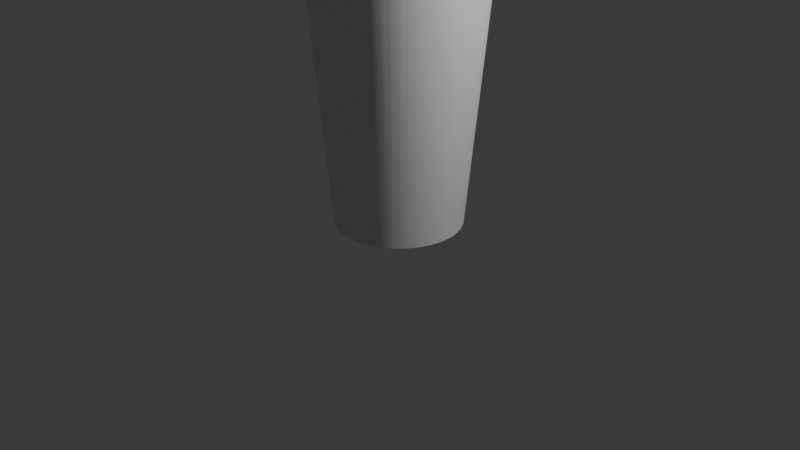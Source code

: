# Source: bigtin.blend  (saved by Blender 4.0.36; exported with 4.5.12 LTS)
import bpy
from mathutils import Matrix  # noqa: F401  (used for matrix-valued properties, if any)

bpy.ops.wm.read_factory_settings(use_empty=True)
scene = bpy.context.scene
scene.name = 'Scene'

# ---- collections
col_collection = bpy.data.collections.new('Collection'); scene.collection.children.link(col_collection)

# ---- world
world_world = bpy.data.worlds.new('World'); scene.world = world_world
world_world.use_nodes = True; world_world.node_tree.nodes.clear()
_N = world_world.node_tree.nodes; _L = world_world.node_tree.links
n0 = _N.new('ShaderNodeOutputWorld'); n0.name = 'World Output'; n0.location = (300, 300)
n1 = _N.new('ShaderNodeBackground'); n1.name = 'Background'; n1.location = (10, 300)
n1.inputs[0].default_value = (0.05088, 0.05088, 0.05088, 1.0)
_L.new(n1.outputs[0], n0.inputs[0])
n0.is_active_output = True
world_world.color = (0.05088, 0.05088, 0.05088)
world_world.use_sun_shadow = False
world_world.sun_shadow_jitter_overblur = 0.0

# ---- cameras
cam_camera = bpy.data.cameras.new('Camera')
cam_camera.clip_end = 100.0
cam_camera.ortho_scale = 7.314

# ---- lights
light_light = bpy.data.lights.new('Light', 'POINT')
light_light.transmission_factor = 0.0
light_light.use_soft_falloff = False
light_light.energy = 1000.0
light_light.shadow_soft_size = 0.1
light_light.shadow_maximum_resolution = 0.006
light_light.use_absolute_resolution = True

# ---- meshes
me_circle_001 = bpy.data.meshes.new('Circle.001')
me_circle_001.from_pydata([(-0.1684, 0.8466, 3.862), (-0.3303, 0.7975, 3.862), (-0.4796, 0.7177, 3.862), (-0.6104, 0.6104, 3.862), (-0.7177, 0.4796, 3.862), (-0.7975, 0.3303, 3.862), (-0.8466, 0.1684, 3.862), (-0.8632, 0.0, 3.862), (-0.8466, -0.1684, 3.862), (-0.7975, -0.3303, 3.862), (-0.7177, -0.4796, 3.862), (-0.6104, -0.6104, 3.862), (-0.4796, -0.7177, 3.862), (-0.3303, -0.7975, 3.862), (-0.1684, -0.8466, 3.862), (0.0, -0.8632, 3.862), (0.1684, -0.8466, 3.862), (0.3303, -0.7975, 3.862), (0.4796, -0.7177, 3.862), (0.6104, -0.6104, 3.862), (0.7177, -0.4796, 3.862), (0.7975, -0.3303, 3.862), (0.8466, -0.1684, 3.862), (0.8632, 0.0, 3.862), (0.8466, 0.1684, 3.862), (0.7975, 0.3303, 3.862), (0.7177, 0.4796, 3.862), (0.6104, 0.6104, 3.862), (0.4796, 0.7177, 3.862), (0.3303, 0.7975, 3.862), (0.1684, 0.8466, 3.862), (0.0, 0.8632, 3.862), (-0.2168, 0.5234, 0.2703), (-0.1105, 0.5557, 0.2703), (2.285e-07, 0.5666, 0.2703), (-0.3148, 0.4711, 0.2703), (-0.4006, 0.4006, 0.2703), (-0.4711, 0.3148, 0.2703), (-0.5234, 0.2168, 0.2703), (-0.5557, 0.1105, 0.2703), (-0.5666, 6.4e-10, 0.2703), (-0.5557, -0.1105, 0.2703), (-0.5234, -0.2168, 0.2703), (-0.4711, -0.3148, 0.2703), (-0.4006, -0.4006, 0.2703), (-0.3148, -0.4711, 0.2703), (-0.2168, -0.5234, 0.2703), (-0.1105, -0.5557, 0.2703), (2.285e-07, -0.5666, 0.2703), (0.1105, -0.5557, 0.2703), (0.2168, -0.5234, 0.2703), (0.3148, -0.4711, 0.2703), (0.4006, -0.4006, 0.2703), (0.4711, -0.3148, 0.2703), (0.5234, -0.2168, 0.2703), (0.5557, -0.1105, 0.2703), (0.5666, 6.4e-10, 0.2703), (0.5557, 0.1105, 0.2703), (0.5234, 0.2168, 0.2703), (0.4711, 0.3148, 0.2703), (0.4006, 0.4006, 0.2703), (0.3148, 0.4711, 0.2703), (0.2168, 0.5234, 0.2703), (0.1105, 0.5557, 0.2703), (-0.06403, 0.6501, 0.0), (0.06403, 0.6501, -2.387e-09), (-0.04817, 0.6513, -5.821e-11), (-0.02991, 0.6522, -2.474e-10), (-0.01014, 0.6526, -5.239e-10), (0.01014, 0.6526, -9.022e-10), (0.02991, 0.6522, -1.368e-09), (0.04817, 0.6513, -1.855e-09), (-0.1896, 0.6251, 0.0), (-0.06403, 0.6501, 2.328e-09), (-0.1743, 0.6294, 5.093e-11), (-0.1566, 0.6338, 2.328e-10), (-0.1373, 0.6381, 5.093e-10), (-0.1174, 0.6421, 8.731e-10), (-0.0979, 0.6455, 1.324e-09), (-0.07982, 0.6482, 1.804e-09), (-0.3079, 0.5761, 0.0), (-0.1896, 0.6251, 4.075e-10), (-0.2938, 0.5833, 7.276e-12), (-0.2772, 0.5911, 4.366e-11), (-0.2591, 0.5991, 8.731e-11), (-0.2404, 0.6068, 1.601e-10), (-0.222, 0.614, 2.328e-10), (-0.2047, 0.6202, 3.201e-10), (-0.4144, 0.5049, 0.0), (-0.3079, 0.5761, -5.239e-10), (-0.4019, 0.5148, -1.455e-11), (-0.3872, 0.5257, -5.821e-11), (-0.371, 0.537, -1.164e-10), (-0.3542, 0.5483, -2.037e-10), (-0.3375, 0.5589, -2.91e-10), (-0.3218, 0.5683, -4.075e-10), (-0.5049, 0.4144, 0.0), (-0.4144, 0.5049, -2.037e-09), (-0.4946, 0.4265, -5.093e-11), (-0.4823, 0.44, -2.037e-10), (-0.4686, 0.4543, -4.511e-10), (-0.4543, 0.4686, -7.713e-10), (-0.44, 0.4823, -1.15e-09), (-0.4265, 0.4946, -1.586e-09), (-0.5761, 0.3079, 0.0), (-0.5049, 0.4144, 1.164e-10), (-0.5683, 0.3218, 0.0), (-0.5589, 0.3375, 1.455e-11), (-0.5483, 0.3542, 2.91e-11), (-0.537, 0.371, 4.366e-11), (-0.5257, 0.3872, 7.276e-11), (-0.5148, 0.4019, 8.731e-11), (-0.6251, 0.1896, 0.0), (-0.5761, 0.3079, -5.821e-11), (-0.6202, 0.2047, 0.0), (-0.614, 0.222, 0.0), (-0.6068, 0.2404, -1.455e-11), (-0.5991, 0.2591, -2.91e-11), (-0.5911, 0.2772, -2.91e-11), (-0.5833, 0.2938, -4.366e-11), (-0.6501, 0.06403, 0.0), (-0.6251, 0.1896, -1.746e-09), (-0.6482, 0.07982, -4.366e-11), (-0.6455, 0.0979, -1.746e-10), (-0.6421, 0.1174, -3.783e-10), (-0.6381, 0.1373, -6.548e-10), (-0.6338, 0.1566, -9.895e-10), (-0.6294, 0.1743, -1.361e-09), (-0.6501, -0.06403, 0.0), (-0.6501, 0.06403, 1.746e-10), (-0.6513, -0.04817, 7.276e-12), (-0.6522, -0.02991, 1.455e-11), (-0.6526, -0.01014, 4.366e-11), (-0.6526, 0.01014, 7.276e-11), (-0.6522, 0.02991, 1.019e-10), (-0.6513, 0.04817, 1.382e-10), (-0.6251, -0.1896, 0.0), (-0.6501, -0.06403, -2.328e-10), (-0.6294, -0.1743, -7.276e-12), (-0.6338, -0.1566, -2.91e-11), (-0.6381, -0.1373, -5.821e-11), (-0.6421, -0.1174, -8.731e-11), (-0.6455, -0.0979, -1.31e-10), (-0.6482, -0.07982, -1.819e-10), (-0.5761, -0.3079, 0.0), (-0.6251, -0.1896, 2.91e-10), (-0.5833, -0.2938, 7.276e-12), (-0.5911, -0.2772, 2.91e-11), (-0.5991, -0.2591, 5.821e-11), (-0.6068, -0.2404, 1.164e-10), (-0.614, -0.222, 1.601e-10), (-0.6202, -0.2047, 2.256e-10), (-0.5049, -0.4144, 0.0), (-0.5761, -0.3079, -1.222e-09), (-0.5148, -0.4019, -2.91e-11), (-0.5257, -0.3872, -1.164e-10), (-0.537, -0.371, -2.619e-10), (-0.5483, -0.3542, -4.657e-10), (-0.5589, -0.3375, -6.985e-10), (-0.5683, -0.3218, -9.532e-10), (-0.4144, -0.5049, 0.0), (-0.5049, -0.4144, -8.149e-10), (-0.4265, -0.4946, -2.183e-11), (-0.44, -0.4823, -8.731e-11), (-0.4543, -0.4686, -1.746e-10), (-0.4686, -0.4543, -3.056e-10), (-0.4823, -0.44, -4.657e-10), (-0.4946, -0.4265, -6.33e-10), (-0.3079, -0.5761, 0.0), (-0.4144, -0.5049, 1.339e-09), (-0.3218, -0.5683, 3.638e-11), (-0.3375, -0.5589, 1.164e-10), (-0.3542, -0.5483, 2.91e-10), (-0.371, -0.537, 5.093e-10), (-0.3872, -0.5257, 7.421e-10), (-0.4019, -0.5148, 1.04e-09), (-0.1896, -0.6251, 0.0), (-0.3079, -0.5761, -6.985e-10), (-0.2047, -0.6202, -1.455e-11), (-0.222, -0.614, -7.276e-11), (-0.2404, -0.6068, -1.601e-10), (-0.2591, -0.5991, -2.619e-10), (-0.2772, -0.5911, -3.929e-10), (-0.2938, -0.5833, -5.457e-10), (-0.06403, -0.6501, 0.0), (-0.1896, -0.6251, -1.979e-09), (-0.07982, -0.6482, -5.093e-11), (-0.0979, -0.6455, -2.037e-10), (-0.1174, -0.6421, -4.366e-10), (-0.1373, -0.6381, -7.421e-10), (-0.1566, -0.6338, -1.12e-09), (-0.1743, -0.6294, -1.543e-09), (0.06403, -0.6501, 0.0), (-0.06403, -0.6501, -2.387e-09), (0.04817, -0.6513, -5.821e-11), (0.02991, -0.6522, -2.474e-10), (0.01014, -0.6526, -5.239e-10), (-0.01014, -0.6526, -9.022e-10), (-0.02991, -0.6522, -1.368e-09), (-0.04817, -0.6513, -1.855e-09), (0.1896, -0.6251, 0.0), (0.06403, -0.6501, 2.328e-09), (0.1743, -0.6294, 5.093e-11), (0.1566, -0.6338, 2.328e-10), (0.1373, -0.6381, 5.093e-10), (0.1174, -0.6421, 8.731e-10), (0.0979, -0.6455, 1.324e-09), (0.07982, -0.6482, 1.804e-09), (0.3079, -0.5761, 0.0), (0.1896, -0.6251, 5.239e-10), (0.2938, -0.5833, 1.455e-11), (0.2772, -0.5911, 5.821e-11), (0.2591, -0.5991, 1.164e-10), (0.2404, -0.6068, 2.037e-10), (0.222, -0.614, 2.91e-10), (0.2047, -0.6202, 4.075e-10), (0.4144, -0.5049, 0.0), (0.3079, -0.5761, -1.63e-09), (0.4019, -0.5148, -4.366e-11), (0.3872, -0.5257, -1.601e-10), (0.371, -0.537, -3.638e-10), (0.3542, -0.5483, -6.112e-10), (0.3375, -0.5589, -9.313e-10), (0.3218, -0.5683, -1.266e-09), (0.5049, -0.4144, 0.0), (0.4144, -0.5049, -2.095e-09), (0.4946, -0.4265, -5.093e-11), (0.4823, -0.44, -2.037e-10), (0.4686, -0.4543, -4.657e-10), (0.4543, -0.4686, -7.858e-10), (0.44, -0.4823, -1.193e-09), (0.4265, -0.4946, -1.63e-09), (0.5761, -0.3079, 0.0), (0.5049, -0.4144, -2.736e-09), (0.5683, -0.3218, -7.276e-11), (0.5589, -0.3375, -2.765e-10), (0.5483, -0.3542, -5.966e-10), (0.537, -0.371, -1.033e-09), (0.5257, -0.3872, -1.557e-09), (0.5148, -0.4019, -2.132e-09), (0.6251, -0.1896, 0.0), (0.5761, -0.3079, -5.821e-11), (0.6202, -0.2047, 0.0), (0.614, -0.222, 0.0), (0.6068, -0.2404, -1.455e-11), (0.5991, -0.2591, -2.91e-11), (0.5911, -0.2772, -2.91e-11), (0.5833, -0.2938, -4.366e-11), (0.6501, -0.06403, 0.0), (0.6251, -0.1896, -1.688e-09), (0.6482, -0.07982, -4.366e-11), (0.6455, -0.0979, -1.746e-10), (0.6421, -0.1174, -3.638e-10), (0.6381, -0.1373, -6.403e-10), (0.6338, -0.1566, -9.604e-10), (0.6294, -0.1743, -1.317e-09), (0.6501, 0.06403, 0.0), (0.6501, -0.06403, -2.328e-09), (0.6513, 0.04817, -5.821e-11), (0.6522, 0.02991, -2.474e-10), (0.6526, 0.01014, -5.093e-10), (0.6526, -0.01014, -8.731e-10), (0.6522, -0.02991, -1.339e-09), (0.6513, -0.04817, -1.812e-09), (0.6251, 0.1896, 0.0), (0.6501, 0.06403, 2.27e-09), (0.6294, 0.1743, 5.093e-11), (0.6338, 0.1566, 2.328e-10), (0.6381, 0.1373, 4.948e-10), (0.6421, 0.1174, 8.586e-10), (0.6455, 0.0979, 1.295e-09), (0.6482, 0.07982, 1.761e-09), (0.5761, 0.3079, 0.0), (0.6251, 0.1896, 2.91e-10), (0.5833, 0.2938, 7.276e-12), (0.5911, 0.2772, 2.91e-11), (0.5991, 0.2591, 5.821e-11), (0.6068, 0.2404, 1.164e-10), (0.614, 0.222, 1.601e-10), (0.6202, 0.2047, 2.256e-10), (0.5049, 0.4144, 0.0), (0.5761, 0.3079, -1.164e-09), (0.5148, 0.4019, -2.91e-11), (0.5257, 0.3872, -1.164e-10), (0.537, 0.371, -2.619e-10), (0.5483, 0.3542, -4.366e-10), (0.5589, 0.3375, -6.548e-10), (0.5683, 0.3218, -9.095e-10), (0.4144, 0.5049, 0.0), (0.5049, 0.4144, -2.328e-10), (0.4265, 0.4946, -7.276e-12), (0.44, 0.4823, -2.91e-11), (0.4543, 0.4686, -5.821e-11), (0.4686, 0.4543, -8.731e-11), (0.4823, 0.44, -1.31e-10), (0.4946, 0.4265, -1.819e-10), (0.3079, 0.5761, 0.0), (0.4144, 0.5049, 1.397e-09), (0.3218, 0.5683, 3.638e-11), (0.3375, 0.5589, 1.31e-10), (0.3542, 0.5483, 3.056e-10), (0.371, 0.537, 5.239e-10), (0.3872, 0.5257, 7.713e-10), (0.4019, 0.5148, 1.084e-09), (0.1896, 0.6251, 0.0), (0.3079, 0.5761, 5.821e-10), (0.2047, 0.6202, 1.455e-11), (0.222, 0.614, 5.821e-11), (0.2404, 0.6068, 1.31e-10), (0.2591, 0.5991, 2.183e-10), (0.2772, 0.5911, 3.347e-10), (0.2938, 0.5833, 4.511e-10), (0.06403, 0.6501, 0.0), (0.1896, 0.6251, -1.979e-09), (0.07982, 0.6482, -5.093e-11), (0.0979, 0.6455, -2.037e-10), (0.1174, 0.6421, -4.366e-10), (0.1373, 0.6381, -7.421e-10), (0.1566, 0.6338, -1.12e-09), (0.1743, 0.6294, -1.543e-09), (-0.1311, 0.9871, 3.862), (-0.2567, 0.9621, 3.862), (-0.1825, 0.9177, 3.862), (-0.1469, 0.9852, 3.862), (-0.1649, 0.9825, 3.862), (-0.1844, 0.9791, 3.862), (-0.2043, 0.9751, 3.862), (-0.2236, 0.9708, 3.862), (-0.2414, 0.9664, 3.862), (0.06403, 0.9937, 3.862), (-0.06403, 0.9937, 3.862), (0.0, 0.9357, 3.862), (0.04817, 0.9949, 3.862), (0.02991, 0.9958, 3.862), (0.01014, 0.9962, 3.862), (-0.01014, 0.9962, 3.862), (-0.02991, 0.9958, 3.862), (-0.04817, 0.9949, 3.862), (-0.3211, 0.9426, 3.862), (-0.4394, 0.8936, 3.862), (-0.3581, 0.8644, 3.862), (-0.3362, 0.9376, 3.862), (-0.3534, 0.9314, 3.862), (-0.3719, 0.9243, 3.862), (-0.3906, 0.9165, 3.862), (-0.4087, 0.9086, 3.862), (-0.4253, 0.9008, 3.862), (-0.4988, 0.8618, 3.862), (-0.6053, 0.7907, 3.862), (-0.5198, 0.778, 3.862), (-0.5127, 0.854, 3.862), (-0.5284, 0.8446, 3.862), (-0.5451, 0.834, 3.862), (-0.5619, 0.8227, 3.862), (-0.5781, 0.8114, 3.862), (-0.5928, 0.8005, 3.862), (-0.6574, 0.7479, 3.862), (-0.7479, 0.6574, 3.862), (-0.6616, 0.6616, 3.862), (-0.6695, 0.7376, 3.862), (-0.683, 0.7253, 3.862), (-0.6973, 0.7116, 3.862), (-0.7116, 0.6973, 3.862), (-0.7253, 0.683, 3.862), (-0.7376, 0.6695, 3.862), (-0.7907, 0.6053, 3.862), (-0.8618, 0.4988, 3.862), (-0.778, 0.5198, 3.862), (-0.8005, 0.5928, 3.862), (-0.8114, 0.5781, 3.862), (-0.8227, 0.5619, 3.862), (-0.834, 0.5451, 3.862), (-0.8446, 0.5284, 3.862), (-0.854, 0.5127, 3.862), (-0.8936, 0.4394, 3.862), (-0.9426, 0.3211, 3.862), (-0.8644, 0.3581, 3.862), (-0.9008, 0.4253, 3.862), (-0.9086, 0.4087, 3.862), (-0.9165, 0.3906, 3.862), (-0.9243, 0.3719, 3.862), (-0.9314, 0.3534, 3.862), (-0.9376, 0.3362, 3.862), (-0.9621, 0.2567, 3.862), (-0.9871, 0.1311, 3.862), (-0.9177, 0.1825, 3.862), (-0.9664, 0.2414, 3.862), (-0.9708, 0.2236, 3.862), (-0.9751, 0.2043, 3.862), (-0.9791, 0.1844, 3.862), (-0.9825, 0.1649, 3.862), (-0.9852, 0.1469, 3.862), (-0.9937, 0.06403, 3.862), (-0.9937, -0.06403, 3.862), (-0.9357, 0.0, 3.862), (-0.9949, 0.04817, 3.862), (-0.9958, 0.02991, 3.862), (-0.9962, 0.01014, 3.862), (-0.9962, -0.01014, 3.862), (-0.9958, -0.02991, 3.862), (-0.9949, -0.04817, 3.862), (-0.9871, -0.1311, 3.862), (-0.9621, -0.2567, 3.862), (-0.9177, -0.1825, 3.862), (-0.9852, -0.1469, 3.862), (-0.9825, -0.1649, 3.862), (-0.9791, -0.1844, 3.862), (-0.9751, -0.2043, 3.862), (-0.9708, -0.2236, 3.862), (-0.9664, -0.2414, 3.862), (-0.9426, -0.3211, 3.862), (-0.8936, -0.4394, 3.862), (-0.8644, -0.3581, 3.862), (-0.9376, -0.3362, 3.862), (-0.9314, -0.3534, 3.862), (-0.9243, -0.3719, 3.862), (-0.9165, -0.3906, 3.862), (-0.9086, -0.4087, 3.862), (-0.9008, -0.4253, 3.862), (-0.8618, -0.4988, 3.862), (-0.7907, -0.6053, 3.862), (-0.778, -0.5198, 3.862), (-0.854, -0.5127, 3.862), (-0.8446, -0.5284, 3.862), (-0.834, -0.5451, 3.862), (-0.8227, -0.5619, 3.862), (-0.8114, -0.5781, 3.862), (-0.8005, -0.5928, 3.862), (-0.7479, -0.6574, 3.862), (-0.6574, -0.7479, 3.862), (-0.6616, -0.6616, 3.862), (-0.7376, -0.6695, 3.862), (-0.7253, -0.683, 3.862), (-0.7116, -0.6973, 3.862), (-0.6973, -0.7116, 3.862), (-0.683, -0.7253, 3.862), (-0.6695, -0.7376, 3.862), (-0.6053, -0.7907, 3.862), (-0.4988, -0.8618, 3.862), (-0.5198, -0.778, 3.862), (-0.5928, -0.8005, 3.862), (-0.5781, -0.8114, 3.862), (-0.5619, -0.8227, 3.862), (-0.5451, -0.834, 3.862), (-0.5284, -0.8446, 3.862), (-0.5127, -0.854, 3.862), (-0.4394, -0.8936, 3.862), (-0.3211, -0.9426, 3.862), (-0.3581, -0.8644, 3.862), (-0.4253, -0.9008, 3.862), (-0.4087, -0.9086, 3.862), (-0.3906, -0.9165, 3.862), (-0.3719, -0.9243, 3.862), (-0.3534, -0.9314, 3.862), (-0.3362, -0.9376, 3.862), (-0.2567, -0.9621, 3.862), (-0.1311, -0.9871, 3.862), (-0.1825, -0.9177, 3.862), (-0.2414, -0.9664, 3.862), (-0.2236, -0.9708, 3.862), (-0.2043, -0.9751, 3.862), (-0.1844, -0.9791, 3.862), (-0.1649, -0.9825, 3.862), (-0.1469, -0.9852, 3.862), (-0.06403, -0.9937, 3.862), (0.06403, -0.9937, 3.862), (0.0, -0.9357, 3.862), (-0.04817, -0.9949, 3.862), (-0.02991, -0.9958, 3.862), (-0.01014, -0.9962, 3.862), (0.01014, -0.9962, 3.862), (0.02991, -0.9958, 3.862), (0.04817, -0.9949, 3.862), (0.1311, -0.9871, 3.862), (0.2567, -0.9621, 3.862), (0.1825, -0.9177, 3.862), (0.1469, -0.9852, 3.862), (0.1649, -0.9825, 3.862), (0.1844, -0.9791, 3.862), (0.2043, -0.9751, 3.862), (0.2236, -0.9708, 3.862), (0.2414, -0.9664, 3.862), (0.3211, -0.9426, 3.862), (0.4394, -0.8936, 3.862), (0.3581, -0.8644, 3.862), (0.3362, -0.9376, 3.862), (0.3534, -0.9314, 3.862), (0.3719, -0.9243, 3.862), (0.3906, -0.9165, 3.862), (0.4087, -0.9086, 3.862), (0.4253, -0.9008, 3.862), (0.4988, -0.8618, 3.862), (0.6053, -0.7907, 3.862), (0.5198, -0.778, 3.862), (0.5127, -0.854, 3.862), (0.5284, -0.8446, 3.862), (0.5451, -0.834, 3.862), (0.5619, -0.8227, 3.862), (0.5781, -0.8114, 3.862), (0.5928, -0.8005, 3.862), (0.6574, -0.7479, 3.862), (0.7479, -0.6574, 3.862), (0.6616, -0.6616, 3.862), (0.6695, -0.7376, 3.862), (0.683, -0.7253, 3.862), (0.6973, -0.7116, 3.862), (0.7116, -0.6973, 3.862), (0.7253, -0.683, 3.862), (0.7376, -0.6695, 3.862), (0.7907, -0.6053, 3.862), (0.8618, -0.4988, 3.862), (0.778, -0.5198, 3.862), (0.8005, -0.5928, 3.862), (0.8114, -0.5781, 3.862), (0.8227, -0.5619, 3.862), (0.834, -0.5451, 3.862), (0.8446, -0.5284, 3.862), (0.854, -0.5127, 3.862), (0.8936, -0.4394, 3.862), (0.9426, -0.3211, 3.862), (0.8644, -0.3581, 3.862), (0.9008, -0.4253, 3.862), (0.9086, -0.4087, 3.862), (0.9165, -0.3906, 3.862), (0.9243, -0.3719, 3.862), (0.9314, -0.3534, 3.862), (0.9376, -0.3362, 3.862), (0.9621, -0.2567, 3.862), (0.9871, -0.1311, 3.862), (0.9177, -0.1825, 3.862), (0.9664, -0.2414, 3.862), (0.9708, -0.2236, 3.862), (0.9751, -0.2043, 3.862), (0.9791, -0.1844, 3.862), (0.9825, -0.1649, 3.862), (0.9852, -0.1469, 3.862), (0.9937, -0.06403, 3.862), (0.9937, 0.06403, 3.862), (0.9357, 0.0, 3.862), (0.9949, -0.04817, 3.862), (0.9958, -0.02991, 3.862), (0.9962, -0.01014, 3.862), (0.9962, 0.01014, 3.862), (0.9958, 0.02991, 3.862), (0.9949, 0.04817, 3.862), (0.9871, 0.1311, 3.862), (0.9621, 0.2567, 3.862), (0.9177, 0.1825, 3.862), (0.9852, 0.1469, 3.862), (0.9825, 0.1649, 3.862), (0.9791, 0.1844, 3.862), (0.9751, 0.2043, 3.862), (0.9708, 0.2236, 3.862), (0.9664, 0.2414, 3.862), (0.9426, 0.3211, 3.862), (0.8936, 0.4394, 3.862), (0.8644, 0.3581, 3.862), (0.9376, 0.3362, 3.862), (0.9314, 0.3534, 3.862), (0.9243, 0.3719, 3.862), (0.9165, 0.3906, 3.862), (0.9086, 0.4087, 3.862), (0.9008, 0.4253, 3.862), (0.8618, 0.4988, 3.862), (0.7907, 0.6053, 3.862), (0.778, 0.5198, 3.862), (0.854, 0.5127, 3.862), (0.8446, 0.5284, 3.862), (0.834, 0.5451, 3.862), (0.8227, 0.5619, 3.862), (0.8114, 0.5781, 3.862), (0.8005, 0.5928, 3.862), (0.7479, 0.6574, 3.862), (0.6574, 0.7479, 3.862), (0.6616, 0.6616, 3.862), (0.7376, 0.6695, 3.862), (0.7253, 0.683, 3.862), (0.7116, 0.6973, 3.862), (0.6973, 0.7116, 3.862), (0.683, 0.7253, 3.862), (0.6695, 0.7376, 3.862), (0.6053, 0.7907, 3.862), (0.4988, 0.8618, 3.862), (0.5198, 0.778, 3.862), (0.5928, 0.8005, 3.862), (0.5781, 0.8114, 3.862), (0.5619, 0.8227, 3.862), (0.5451, 0.834, 3.862), (0.5284, 0.8446, 3.862), (0.5127, 0.854, 3.862), (0.4394, 0.8936, 3.862), (0.3211, 0.9426, 3.862), (0.3581, 0.8644, 3.862), (0.4253, 0.9008, 3.862), (0.4087, 0.9086, 3.862), (0.3906, 0.9165, 3.862), (0.3719, 0.9243, 3.862), (0.3534, 0.9314, 3.862), (0.3362, 0.9376, 3.862), (0.2567, 0.9621, 3.862), (0.1311, 0.9871, 3.862), (0.1825, 0.9177, 3.862), (0.2414, 0.9664, 3.862), (0.2236, 0.9708, 3.862), (0.2043, 0.9751, 3.862), (0.1844, 0.9791, 3.862), (0.1649, 0.9825, 3.862), (0.1469, 0.9852, 3.862)], [], [(312, 65, 329, 600), (10, 11, 44, 43), (128, 137, 401, 393), (240, 249, 527, 519), (136, 145, 410, 402), (248, 257, 536, 528), (144, 153, 419, 411), (256, 265, 545, 537), (152, 161, 428, 420), (264, 273, 554, 546), (160, 169, 437, 429), (272, 281, 563, 555), (168, 177, 446, 438), (280, 289, 572, 564), (176, 185, 455, 447), (72, 74, 75, 76, 77, 78, 79, 73, 64, 66, 67, 68, 69, 70, 71, 65, 312, 314, 315, 316, 317, 318, 319, 313, 304, 306, 307, 308, 309, 310, 311, 305, 296, 298, 299, 300, 301, 302, 303, 297, 288, 290, 291, 292, 293, 294, 295, 289, 280, 282, 283, 284, 285, 286, 287, 281, 272, 274, 275, 276, 277, 278, 279, 273, 264, 266, 267, 268, 269, 270, 271, 265, 256, 258, 259, 260, 261, 262, 263, 257, 248, 250, 251, 252, 253, 254, 255, 249, 240, 242, 243, 244, 245, 246, 247, 241, 232, 234, 235, 236, 237, 238, 239, 233, 224, 226, 227, 228, 229, 230, 231, 225, 216, 218, 219, 220, 221, 222, 223, 217, 208, 210, 211, 212, 213, 214, 215, 209, 200, 202, 203, 204, 205, 206, 207, 201, 192, 194, 195, 196, 197, 198, 199, 193, 184, 186, 187, 188, 189, 190, 191, 185, 176, 178, 179, 180, 181, 182, 183, 177, 168, 170, 171, 172, 173, 174, 175, 169, 160, 162, 163, 164, 165, 166, 167, 161, 152, 154, 155, 156, 157, 158, 159, 153, 144, 146, 147, 148, 149, 150, 151, 145, 136, 138, 139, 140, 141, 142, 143, 137, 128, 130, 131, 132, 133, 134, 135, 129, 120, 122, 123, 124, 125, 126, 127, 121, 112, 114, 115, 116, 117, 118, 119, 113, 104, 106, 107, 108, 109, 110, 111, 105, 96, 98, 99, 100, 101, 102, 103, 97, 88, 90, 91, 92, 93, 94, 95, 89, 80, 82, 83, 84, 85, 86, 87, 81), (288, 297, 581, 573), (184, 193, 464, 456), (80, 89, 347, 339), (296, 305, 590, 582), (192, 201, 473, 465), (88, 97, 356, 348), (304, 313, 599, 591), (200, 209, 482, 474), (96, 105, 365, 357), (320, 322, 0, 31, 331, 330), (208, 217, 491, 483), (104, 113, 374, 366), (72, 81, 338, 321), (216, 225, 500, 492), (112, 121, 383, 375), (224, 233, 509, 501), (120, 129, 392, 384), (232, 241, 518, 510), (338, 340, 1, 0, 322, 321), (365, 367, 4, 3, 358, 357), (374, 376, 5, 4, 367, 366), (383, 385, 6, 5, 376, 375), (392, 394, 7, 6, 385, 384), (401, 403, 8, 7, 394, 393), (410, 412, 9, 8, 403, 402), (419, 421, 10, 9, 412, 411), (428, 430, 11, 10, 421, 420), (437, 439, 12, 11, 430, 429), (446, 448, 13, 12, 439, 438), (455, 457, 14, 13, 448, 447), (464, 466, 15, 14, 457, 456), (473, 475, 16, 15, 466, 465), (482, 484, 17, 16, 475, 474), (491, 493, 18, 17, 484, 483), (500, 502, 19, 18, 493, 492), (509, 511, 20, 19, 502, 501), (518, 520, 21, 20, 511, 510), (527, 529, 22, 21, 520, 519), (536, 538, 23, 22, 529, 528), (545, 547, 24, 23, 538, 537), (554, 556, 25, 24, 547, 546), (563, 565, 26, 25, 556, 555), (572, 574, 27, 26, 565, 564), (581, 583, 28, 27, 574, 573), (590, 592, 29, 28, 583, 582), (599, 601, 30, 29, 592, 591), (347, 349, 2, 1, 340, 339), (356, 358, 3, 2, 349, 348), (33, 32, 35, 36, 37, 38, 39, 40, 41, 42, 43, 44, 45, 46, 47, 48, 49, 50, 51, 52, 53, 54, 55, 56, 57, 58, 59, 60, 61, 62, 63, 34), (24, 25, 58, 57), (11, 12, 45, 44), (25, 26, 59, 58), (12, 13, 46, 45), (0, 1, 32, 33), (26, 27, 60, 59), (13, 14, 47, 46), (31, 0, 33, 34), (27, 28, 61, 60), (14, 15, 48, 47), (1, 2, 35, 32), (28, 29, 62, 61), (15, 16, 49, 48), (2, 3, 36, 35), (29, 30, 63, 62), (16, 17, 50, 49), (3, 4, 37, 36), (30, 31, 34, 63), (17, 18, 51, 50), (4, 5, 38, 37), (18, 19, 52, 51), (5, 6, 39, 38), (19, 20, 53, 52), (6, 7, 40, 39), (20, 21, 54, 53), (7, 8, 41, 40), (21, 22, 55, 54), (8, 9, 42, 41), (22, 23, 56, 55), (9, 10, 43, 42), (23, 24, 57, 56), (329, 331, 31, 30, 601, 600), (320, 323, 322), (323, 324, 322), (324, 325, 322), (325, 326, 322), (326, 327, 322), (327, 328, 322), (328, 321, 322), (329, 332, 331), (332, 333, 331), (333, 334, 331), (334, 335, 331), (335, 336, 331), (336, 337, 331), (337, 330, 331), (338, 341, 340), (341, 342, 340), (342, 343, 340), (343, 344, 340), (344, 345, 340), (345, 346, 340), (346, 339, 340), (347, 350, 349), (350, 351, 349), (351, 352, 349), (352, 353, 349), (353, 354, 349), (354, 355, 349), (355, 348, 349), (356, 359, 358), (359, 360, 358), (360, 361, 358), (361, 362, 358), (362, 363, 358), (363, 364, 358), (364, 357, 358), (365, 368, 367), (368, 369, 367), (369, 370, 367), (370, 371, 367), (371, 372, 367), (372, 373, 367), (373, 366, 367), (374, 377, 376), (377, 378, 376), (378, 379, 376), (379, 380, 376), (380, 381, 376), (381, 382, 376), (382, 375, 376), (383, 386, 385), (386, 387, 385), (387, 388, 385), (388, 389, 385), (389, 390, 385), (390, 391, 385), (391, 384, 385), (392, 395, 394), (395, 396, 394), (396, 397, 394), (397, 398, 394), (398, 399, 394), (399, 400, 394), (400, 393, 394), (401, 404, 403), (404, 405, 403), (405, 406, 403), (406, 407, 403), (407, 408, 403), (408, 409, 403), (409, 402, 403), (410, 413, 412), (413, 414, 412), (414, 415, 412), (415, 416, 412), (416, 417, 412), (417, 418, 412), (418, 411, 412), (419, 422, 421), (422, 423, 421), (423, 424, 421), (424, 425, 421), (425, 426, 421), (426, 427, 421), (427, 420, 421), (428, 431, 430), (431, 432, 430), (432, 433, 430), (433, 434, 430), (434, 435, 430), (435, 436, 430), (436, 429, 430), (437, 440, 439), (440, 441, 439), (441, 442, 439), (442, 443, 439), (443, 444, 439), (444, 445, 439), (445, 438, 439), (446, 449, 448), (449, 450, 448), (450, 451, 448), (451, 452, 448), (452, 453, 448), (453, 454, 448), (454, 447, 448), (455, 458, 457), (458, 459, 457), (459, 460, 457), (460, 461, 457), (461, 462, 457), (462, 463, 457), (463, 456, 457), (464, 467, 466), (467, 468, 466), (468, 469, 466), (469, 470, 466), (470, 471, 466), (471, 472, 466), (472, 465, 466), (473, 476, 475), (476, 477, 475), (477, 478, 475), (478, 479, 475), (479, 480, 475), (480, 481, 475), (481, 474, 475), (482, 485, 484), (485, 486, 484), (486, 487, 484), (487, 488, 484), (488, 489, 484), (489, 490, 484), (490, 483, 484), (491, 494, 493), (494, 495, 493), (495, 496, 493), (496, 497, 493), (497, 498, 493), (498, 499, 493), (499, 492, 493), (500, 503, 502), (503, 504, 502), (504, 505, 502), (505, 506, 502), (506, 507, 502), (507, 508, 502), (508, 501, 502), (509, 512, 511), (512, 513, 511), (513, 514, 511), (514, 515, 511), (515, 516, 511), (516, 517, 511), (517, 510, 511), (518, 521, 520), (521, 522, 520), (522, 523, 520), (523, 524, 520), (524, 525, 520), (525, 526, 520), (526, 519, 520), (527, 530, 529), (530, 531, 529), (531, 532, 529), (532, 533, 529), (533, 534, 529), (534, 535, 529), (535, 528, 529), (536, 539, 538), (539, 540, 538), (540, 541, 538), (541, 542, 538), (542, 543, 538), (543, 544, 538), (544, 537, 538), (545, 548, 547), (548, 549, 547), (549, 550, 547), (550, 551, 547), (551, 552, 547), (552, 553, 547), (553, 546, 547), (554, 557, 556), (557, 558, 556), (558, 559, 556), (559, 560, 556), (560, 561, 556), (561, 562, 556), (562, 555, 556), (563, 566, 565), (566, 567, 565), (567, 568, 565), (568, 569, 565), (569, 570, 565), (570, 571, 565), (571, 564, 565), (572, 575, 574), (575, 576, 574), (576, 577, 574), (577, 578, 574), (578, 579, 574), (579, 580, 574), (580, 573, 574), (581, 584, 583), (584, 585, 583), (585, 586, 583), (586, 587, 583), (587, 588, 583), (588, 589, 583), (589, 582, 583), (590, 593, 592), (593, 594, 592), (594, 595, 592), (595, 596, 592), (596, 597, 592), (597, 598, 592), (598, 591, 592), (599, 602, 601), (602, 603, 601), (603, 604, 601), (604, 605, 601), (605, 606, 601), (606, 607, 601), (607, 600, 601), (128, 393, 400, 130), (130, 400, 399, 131), (131, 399, 398, 132), (132, 398, 397, 133), (133, 397, 396, 134), (134, 396, 395, 135), (135, 395, 392, 129), (383, 121, 127, 386), (386, 127, 126, 387), (387, 126, 125, 388), (388, 125, 124, 389), (389, 124, 123, 390), (390, 123, 122, 391), (391, 122, 120, 384), (240, 519, 526, 242), (242, 526, 525, 243), (243, 525, 524, 244), (244, 524, 523, 245), (245, 523, 522, 246), (246, 522, 521, 247), (247, 521, 518, 241), (509, 233, 239, 512), (512, 239, 238, 513), (513, 238, 237, 514), (514, 237, 236, 515), (515, 236, 235, 516), (516, 235, 234, 517), (517, 234, 232, 510), (136, 402, 409, 138), (138, 409, 408, 139), (139, 408, 407, 140), (140, 407, 406, 141), (141, 406, 405, 142), (142, 405, 404, 143), (143, 404, 401, 137), (248, 528, 535, 250), (250, 535, 534, 251), (251, 534, 533, 252), (252, 533, 532, 253), (253, 532, 531, 254), (254, 531, 530, 255), (255, 530, 527, 249), (144, 411, 418, 146), (146, 418, 417, 147), (147, 417, 416, 148), (148, 416, 415, 149), (149, 415, 414, 150), (150, 414, 413, 151), (151, 413, 410, 145), (256, 537, 544, 258), (258, 544, 543, 259), (259, 543, 542, 260), (260, 542, 541, 261), (261, 541, 540, 262), (262, 540, 539, 263), (263, 539, 536, 257), (152, 420, 427, 154), (154, 427, 426, 155), (155, 426, 425, 156), (156, 425, 424, 157), (157, 424, 423, 158), (158, 423, 422, 159), (159, 422, 419, 153), (264, 546, 553, 266), (266, 553, 552, 267), (267, 552, 551, 268), (268, 551, 550, 269), (269, 550, 549, 270), (270, 549, 548, 271), (271, 548, 545, 265), (160, 429, 436, 162), (162, 436, 435, 163), (163, 435, 434, 164), (164, 434, 433, 165), (165, 433, 432, 166), (166, 432, 431, 167), (167, 431, 428, 161), (272, 555, 562, 274), (274, 562, 561, 275), (275, 561, 560, 276), (276, 560, 559, 277), (277, 559, 558, 278), (278, 558, 557, 279), (279, 557, 554, 273), (168, 438, 445, 170), (170, 445, 444, 171), (171, 444, 443, 172), (172, 443, 442, 173), (173, 442, 441, 174), (174, 441, 440, 175), (175, 440, 437, 169), (280, 564, 571, 282), (282, 571, 570, 283), (283, 570, 569, 284), (284, 569, 568, 285), (285, 568, 567, 286), (286, 567, 566, 287), (287, 566, 563, 281), (176, 447, 454, 178), (178, 454, 453, 179), (179, 453, 452, 180), (180, 452, 451, 181), (181, 451, 450, 182), (182, 450, 449, 183), (183, 449, 446, 177), (72, 321, 328, 74), (74, 328, 327, 75), (75, 327, 326, 76), (76, 326, 325, 77), (77, 325, 324, 78), (78, 324, 323, 79), (79, 323, 320, 73), (329, 65, 71, 332), (332, 71, 70, 333), (333, 70, 69, 334), (334, 69, 68, 335), (335, 68, 67, 336), (336, 67, 66, 337), (337, 66, 64, 330), (288, 573, 580, 290), (290, 580, 579, 291), (291, 579, 578, 292), (292, 578, 577, 293), (293, 577, 576, 294), (294, 576, 575, 295), (295, 575, 572, 289), (184, 456, 463, 186), (186, 463, 462, 187), (187, 462, 461, 188), (188, 461, 460, 189), (189, 460, 459, 190), (190, 459, 458, 191), (191, 458, 455, 185), (80, 339, 346, 82), (82, 346, 345, 83), (83, 345, 344, 84), (84, 344, 343, 85), (85, 343, 342, 86), (86, 342, 341, 87), (87, 341, 338, 81), (296, 582, 589, 298), (298, 589, 588, 299), (299, 588, 587, 300), (300, 587, 586, 301), (301, 586, 585, 302), (302, 585, 584, 303), (303, 584, 581, 297), (192, 465, 472, 194), (194, 472, 471, 195), (195, 471, 470, 196), (196, 470, 469, 197), (197, 469, 468, 198), (198, 468, 467, 199), (199, 467, 464, 193), (88, 348, 355, 90), (90, 355, 354, 91), (91, 354, 353, 92), (92, 353, 352, 93), (93, 352, 351, 94), (94, 351, 350, 95), (95, 350, 347, 89), (304, 591, 598, 306), (306, 598, 597, 307), (307, 597, 596, 308), (308, 596, 595, 309), (309, 595, 594, 310), (310, 594, 593, 311), (311, 593, 590, 305), (200, 474, 481, 202), (202, 481, 480, 203), (203, 480, 479, 204), (204, 479, 478, 205), (205, 478, 477, 206), (206, 477, 476, 207), (207, 476, 473, 201), (96, 357, 364, 98), (98, 364, 363, 99), (99, 363, 362, 100), (100, 362, 361, 101), (101, 361, 360, 102), (102, 360, 359, 103), (103, 359, 356, 97), (312, 600, 607, 314), (314, 607, 606, 315), (315, 606, 605, 316), (316, 605, 604, 317), (317, 604, 603, 318), (318, 603, 602, 319), (319, 602, 599, 313), (208, 483, 490, 210), (210, 490, 489, 211), (211, 489, 488, 212), (212, 488, 487, 213), (213, 487, 486, 214), (214, 486, 485, 215), (215, 485, 482, 209), (104, 366, 373, 106), (106, 373, 372, 107), (107, 372, 371, 108), (108, 371, 370, 109), (109, 370, 369, 110), (110, 369, 368, 111), (111, 368, 365, 105), (216, 492, 499, 218), (218, 499, 498, 219), (219, 498, 497, 220), (220, 497, 496, 221), (221, 496, 495, 222), (222, 495, 494, 223), (223, 494, 491, 217), (112, 375, 382, 114), (114, 382, 381, 115), (115, 381, 380, 116), (116, 380, 379, 117), (117, 379, 378, 118), (118, 378, 377, 119), (119, 377, 374, 113), (224, 501, 508, 226), (226, 508, 507, 227), (227, 507, 506, 228), (228, 506, 505, 229), (229, 505, 504, 230), (230, 504, 503, 231), (231, 503, 500, 225), (64, 73, 320, 330)])
_uv = me_circle_001.uv_layers.new(name='UVMap')
_uv.uv.foreach_set('vector', [0.0, 0.0, 0.0, 0.0, 0.0, 0.0, 0.0, 0.0, 0.0, 0.0, 0.0, 0.0, 0.0, 0.0, 0.0, 0.0, 0.0, 0.0, 0.0, 0.0, 0.0, 0.0, 0.0, 0.0, 0.0, 0.0, 0.0, 0.0, 0.0, 0.0, 0.0, 0.0, 0.0, 0.0, 0.0, 0.0, 0.0, 0.0, 0.0, 0.0, 0.0, 0.0, 0.0, 0.0, 0.0, 0.0, 0.0, 0.0, 0.0, 0.0, 0.0, 0.0, 0.0, 0.0, 0.0, 0.0, 0.0, 0.0, 0.0, 0.0, 0.0, 0.0, 0.0, 0.0, 0.0, 0.0, 0.0, 0.0, 0.0, 0.0, 0.0, 0.0, 0.0, 0.0, 0.0, 0.0, 0.0, 0.0, 0.0, 0.0, 0.0, 0.0, 0.0, 0.0, 0.0, 0.0, 0.0, 0.0, 0.0, 0.0, 0.0, 0.0, 0.0, 0.0, 0.0, 0.0, 0.0, 0.0, 0.0, 0.0, 0.0, 0.0, 0.0, 0.0, 0.0, 0.0, 0.0, 0.0, 0.0, 0.0, 0.0, 0.0, 0.0, 0.0, 0.0, 0.0, 0.0, 0.0, 0.0, 0.0, 0.0, 0.0, 0.0, 0.0, 0.0, 0.0, 0.0, 0.0, 0.0, 0.0, 0.0, 0.0, 0.0, 0.0, 0.0, 0.0, 0.0, 0.0, 0.0, 0.0, 0.0, 0.0, 0.0, 0.0, 0.0, 0.0, 0.0, 0.0, 0.0, 0.0, 0.0, 0.0, 0.0, 0.0, 0.0, 0.0, 0.0, 0.0, 0.0, 0.0, 0.0, 0.0, 0.0, 0.0, 0.0, 0.0, 0.0, 0.0, 0.0, 0.0, 0.0, 0.0, 0.0, 0.0, 0.0, 0.0, 0.0, 0.0, 0.0, 0.0, 0.0, 0.0, 0.0, 0.0, 0.0, 0.0, 0.0, 0.0, 0.0, 0.0, 0.0, 0.0, 0.0, 0.0, 0.0, 0.0, 0.0, 0.0, 0.0, 0.0, 0.0, 0.0, 0.0, 0.0, 0.0, 0.0, 0.0, 0.0, 0.0, 0.0, 0.0, 0.0, 0.0, 0.0, 0.0, 0.0, 0.0, 0.0, 0.0, 0.0, 0.0, 0.0, 0.0, 0.0, 0.0, 0.0, 0.0, 0.0, 0.0, 0.0, 0.0, 0.0, 0.0, 0.0, 0.0, 0.0, 0.0, 0.0, 0.0, 0.0, 0.0, 0.0, 0.0, 0.0, 0.0, 0.0, 0.0, 0.0, 0.0, 0.0, 0.0, 0.0, 0.0, 0.0, 0.0, 0.0, 0.0, 0.0, 0.0, 0.0, 0.0, 0.0, 0.0, 0.0, 0.0, 0.0, 0.0, 0.0, 0.0, 0.0, 0.0, 0.0, 0.0, 0.0, 0.0, 0.0, 0.0, 0.0, 0.0, 0.0, 0.0, 0.0, 0.0, 0.0, 0.0, 0.0, 0.0, 0.0, 0.0, 0.0, 0.0, 0.0, 0.0, 0.0, 0.0, 0.0, 0.0, 0.0, 0.0, 0.0, 0.0, 0.0, 0.0, 0.0, 0.0, 0.0, 0.0, 0.0, 0.0, 0.0, 0.0, 0.0, 0.0, 0.0, 0.0, 0.0, 0.0, 0.0, 0.0, 0.0, 0.0, 0.0, 0.0, 0.0, 0.0, 0.0, 0.0, 0.0, 0.0, 0.0, 0.0, 0.0, 0.0, 0.0, 0.0, 0.0, 0.0, 0.0, 0.0, 0.0, 0.0, 0.0, 0.0, 0.0, 0.0, 0.0, 0.0, 0.0, 0.0, 0.0, 0.0, 0.0, 0.0, 0.0, 0.0, 0.0, 0.0, 0.0, 0.0, 0.0, 0.0, 0.0, 0.0, 0.0, 0.0, 0.0, 0.0, 0.0, 0.0, 0.0, 0.0, 0.0, 0.0, 0.0, 0.0, 0.0, 0.0, 0.0, 0.0, 0.0, 0.0, 0.0, 0.0, 0.0, 0.0, 0.0, 0.0, 0.0, 0.0, 0.0, 0.0, 0.0, 0.0, 0.0, 0.0, 0.0, 0.0, 0.0, 0.0, 0.0, 0.0, 0.0, 0.0, 0.0, 0.0, 0.0, 0.0, 0.0, 0.0, 0.0, 0.0, 0.0, 0.0, 0.0, 0.0, 0.0, 0.0, 0.0, 0.0, 0.0, 0.0, 0.0, 0.0, 0.0, 0.0, 0.0, 0.0, 0.0, 0.0, 0.0, 0.0, 0.0, 0.0, 0.0, 0.0, 0.0, 0.0, 0.0, 0.0, 0.0, 0.0, 0.0, 0.0, 0.0, 0.0, 0.0, 0.0, 0.0, 0.0, 0.0, 0.0, 0.0, 0.0, 0.0, 0.0, 0.0, 0.0, 0.0, 0.0, 0.0, 0.0, 0.0, 0.0, 0.0, 0.0, 0.0, 0.0, 0.0, 0.0, 0.0, 0.0, 0.0, 0.0, 0.0, 0.0, 0.0, 0.0, 0.0, 0.0, 0.0, 0.0, 0.0, 0.0, 0.0, 0.0, 0.0, 0.0, 0.0, 0.0, 0.0, 0.0, 0.0, 0.0, 0.0, 0.0, 0.0, 0.0, 0.0, 0.0, 0.0, 0.0, 0.0, 0.0, 0.0, 0.0, 0.0, 0.0, 0.0, 0.0, 0.0, 0.0, 0.0, 0.0, 0.0, 0.0, 0.0, 0.0, 0.0, 0.0, 0.0, 0.0, 0.0, 0.0, 0.0, 0.0, 0.0, 0.0, 0.0, 0.0, 0.0, 0.0, 0.0, 0.0, 0.0, 0.0, 0.0, 0.0, 0.0, 0.0, 0.0, 0.0, 0.0, 0.0, 0.0, 0.0, 0.0, 0.0, 0.0, 0.0, 0.0, 0.0, 0.0, 0.0, 0.0, 0.0, 0.0, 0.0, 0.0, 0.0, 0.0, 0.0, 0.0, 0.0, 0.0, 0.0, 0.0, 0.0, 0.0, 0.0, 0.0, 0.0, 0.0, 0.0, 0.0, 0.0, 0.0, 0.0, 0.0, 0.0, 0.0, 0.0, 0.0, 0.0, 0.0, 0.0, 0.0, 0.0, 0.0, 0.0, 0.0, 0.0, 0.0, 0.0, 0.0, 0.0, 0.0, 0.0, 0.0, 0.0, 0.0, 0.0, 0.0, 0.0, 0.0, 0.0, 0.0, 0.0, 0.0, 0.0, 0.0, 0.0, 0.0, 0.0, 0.0, 0.0, 0.0, 0.0, 0.0, 0.0, 0.0, 0.0, 0.0, 0.0, 0.0, 0.0, 0.0, 0.0, 0.0, 0.0, 0.0, 0.0, 0.0, 0.0, 0.0, 0.0, 0.0, 0.0, 0.0, 0.0, 0.0, 0.0, 0.0, 0.0, 0.0, 0.0, 0.0, 0.0, 0.0, 0.0, 0.0, 0.0, 0.0, 0.0, 0.0, 0.0, 0.0, 0.0, 0.0, 0.0, 0.0, 0.0, 0.0, 0.0, 0.0, 0.0, 0.0, 0.0, 0.0, 0.0, 0.0, 0.0, 0.0, 0.0, 0.0, 0.0, 0.0, 0.0, 0.0, 0.0, 0.0, 0.0, 0.0, 0.0, 0.0, 0.0, 0.0, 0.0, 0.0, 0.0, 0.0, 0.0, 0.0, 0.0, 0.0, 0.0, 0.0, 0.0, 0.0, 0.0, 0.0, 0.0, 0.0, 0.0, 0.0, 0.0, 0.0, 0.0, 0.0, 0.0, 0.0, 0.0, 0.0, 0.0, 0.0, 0.0, 0.0, 0.0, 0.0, 0.0, 0.0, 0.0, 0.0, 0.0, 0.0, 0.0, 0.0, 0.0, 0.0, 0.0, 0.0, 0.0, 0.0, 0.0, 0.0, 0.0, 0.0, 0.0, 0.0, 0.0, 0.0, 0.0, 0.0, 0.0, 0.0, 0.0, 0.0, 0.0, 0.0, 0.0, 0.0, 0.0, 0.0, 0.0, 0.0, 0.0, 0.0, 0.0, 0.0, 0.0, 0.0, 0.0, 0.0, 0.0, 0.0, 0.0, 0.0, 0.0, 0.0, 0.0, 0.0, 0.0, 0.0, 0.0, 0.0, 0.0, 0.0, 0.0, 0.0, 0.0, 0.0, 0.0, 0.0, 0.0, 0.0, 0.0, 0.0, 0.0, 0.0, 0.0, 0.0, 0.0, 0.0, 0.0, 0.0, 0.0, 0.0, 0.0, 0.0, 0.0, 0.0, 0.0, 0.0, 0.0, 0.0, 0.0, 0.0, 0.0, 0.0, 0.0, 0.0, 0.0, 0.0, 0.0, 0.0, 0.0, 0.0, 0.0, 0.0, 0.0, 0.0, 0.0, 0.0, 0.0, 0.0, 0.0, 0.0, 0.0, 0.0, 0.0, 0.0, 0.0, 0.0, 0.0, 0.0, 0.0, 0.0, 0.0, 0.0, 0.0, 0.0, 0.0, 0.0, 0.0, 0.0, 0.0, 0.0, 0.0, 0.0, 0.0, 0.0, 0.0, 0.0, 0.0, 0.0, 0.0, 0.0, 0.0, 0.0, 0.0, 0.0, 0.0, 0.0, 0.0, 0.0, 0.0, 0.0, 0.0, 0.0, 0.0, 0.0, 0.0, 0.0, 0.0, 0.0, 0.0, 0.0, 0.0, 0.0, 0.0, 0.0, 0.0, 0.0, 0.0, 0.0, 0.0, 0.0, 0.0, 0.0, 0.0, 0.0, 0.0, 0.0, 0.0, 0.0, 0.0, 0.0, 0.0, 0.0, 0.0, 0.0, 0.0, 0.0, 0.0, 0.0, 0.0, 0.0, 0.0, 0.0, 0.0, 0.0, 0.0, 0.0, 0.0, 0.0, 0.0, 0.0, 0.0, 0.0, 0.0, 0.0, 0.0, 0.0, 0.0, 0.0, 0.0, 0.0, 0.0, 0.0, 0.0, 0.0, 0.0, 0.0, 0.0, 0.0, 0.0, 0.0, 0.0, 0.0, 0.0, 0.0, 0.0, 0.0, 0.0, 0.0, 0.0, 0.0, 0.0, 0.0, 0.0, 0.0, 0.0, 0.0, 0.0, 0.0, 0.0, 0.0, 0.0, 0.0, 0.0, 0.0, 0.0, 0.0, 0.0, 0.0, 0.0, 0.0, 0.0, 0.0, 0.0, 0.0, 0.0, 0.0, 0.0, 0.0, 0.0, 0.0, 0.0, 0.0, 0.0, 0.0, 0.0, 0.0, 0.0, 0.0, 0.0, 0.0, 0.0, 0.0, 0.0, 0.0, 0.0, 0.0, 0.0, 0.0, 0.0, 0.0, 0.0, 0.0, 0.0, 0.0, 0.0, 0.0, 0.0, 0.0, 0.0, 0.0, 0.0, 0.0, 0.0, 0.0, 0.0, 0.0, 0.0, 0.0, 0.0, 0.0, 0.0, 0.0, 0.0, 0.0, 0.0, 0.0, 0.0, 0.0, 0.0, 0.0, 0.0, 0.0, 0.0, 0.0, 0.0, 0.0, 0.0, 0.0, 0.0, 0.0, 0.0, 0.0, 0.0, 0.0, 0.0, 0.0, 0.0, 0.0, 0.0, 0.0, 0.0, 0.0, 0.0, 0.0, 0.0, 0.0, 0.0, 0.0, 0.0, 0.0, 0.0, 0.0, 0.0, 0.0, 0.0, 0.0, 0.0, 0.0, 0.0, 0.0, 0.0, 0.0, 0.0, 0.0, 0.0, 0.0, 0.0, 0.0, 0.0, 0.0, 0.0, 0.0, 0.0, 0.0, 0.0, 0.0, 0.0, 0.0, 0.0, 0.0, 0.0, 0.0, 0.0, 0.0, 0.0, 0.0, 0.0, 0.0, 0.0, 0.0, 0.0, 0.0, 0.0, 0.0, 0.0, 0.0, 0.0, 0.0, 0.0, 0.0, 0.0, 0.0, 0.0, 0.0, 0.0, 0.0, 0.0, 0.0, 0.0, 0.0, 0.0, 0.0, 0.0, 0.0, 0.0, 0.0, 0.0, 0.0, 0.0, 0.0, 0.0, 0.0, 0.0, 0.0, 0.0, 0.0, 0.0, 0.0, 0.0, 0.0, 0.0, 0.0, 0.0, 0.0, 0.0, 0.0, 0.0, 0.0, 0.0, 0.0, 0.0, 0.0, 0.0, 0.0, 0.0, 0.0, 0.0, 0.0, 0.0, 0.0, 0.0, 0.0, 0.0, 0.0, 0.0, 0.0, 0.0, 0.0, 0.0, 0.0, 0.0, 0.0, 0.0, 0.0, 0.0, 0.0, 0.0, 0.0, 0.0, 0.0, 0.0, 0.0, 0.0, 0.0, 0.0, 0.0, 0.0, 0.0, 0.0, 0.0, 0.0, 0.0, 0.0, 0.0, 0.0, 0.0, 0.0, 0.0, 0.0, 0.0, 0.0, 0.0, 0.0, 0.0, 0.0, 0.0, 0.0, 0.0, 0.0, 0.0, 0.0, 0.0, 0.0, 0.0, 0.0, 0.0, 0.0, 0.0, 0.0, 0.0, 0.0, 0.0, 0.0, 0.0, 0.0, 0.0, 0.0, 0.0, 0.0, 0.0, 0.0, 0.0, 0.0, 0.0, 0.0, 0.0, 0.0, 0.0, 0.0, 0.0, 0.0, 0.0, 0.0, 0.0, 0.0, 0.0, 0.0, 0.0, 0.0, 0.0, 0.0, 0.0, 0.0, 0.0, 0.0, 0.0, 0.0, 0.0, 0.0, 0.0, 0.0, 0.0, 0.0, 0.0, 0.0, 0.0, 0.0, 0.0, 0.0, 0.0, 0.0, 0.0, 0.0, 0.0, 0.0, 0.0, 0.0, 0.0, 0.0, 0.0, 0.0, 0.0, 0.0, 0.0, 0.0, 0.0, 0.0, 0.0, 0.0, 0.0, 0.0, 0.0, 0.0, 0.0, 0.0, 0.0, 0.0, 0.0, 0.0, 0.0, 0.0, 0.0, 0.0, 0.0, 0.0, 0.0, 0.0, 0.0, 0.0, 0.0, 0.0, 0.0, 0.0, 0.0, 0.0, 0.0, 0.0, 0.0, 0.0, 0.0, 0.0, 0.0, 0.0, 0.0, 0.0, 0.0, 0.0, 0.0, 0.0, 0.0, 0.0, 0.0, 0.0, 0.0, 0.0, 0.0, 0.0, 0.0, 0.0, 0.0, 0.0, 0.0, 0.0, 0.0, 0.0, 0.0, 0.0, 0.0, 0.0, 0.0, 0.0, 0.0, 0.0, 0.0, 0.0, 0.0, 0.0, 0.0, 0.0, 0.0, 0.0, 0.0, 0.0, 0.0, 0.0, 0.0, 0.0, 0.0, 0.0, 0.0, 0.0, 0.0, 0.0, 0.0, 0.0, 0.0, 0.0, 0.0, 0.0, 0.0, 0.0, 0.0, 0.0, 0.0, 0.0, 0.0, 0.0, 0.0, 0.0, 0.0, 0.0, 0.0, 0.0, 0.0, 0.0, 0.0, 0.0, 0.0, 0.0, 0.0, 0.0, 0.0, 0.0, 0.0, 0.0, 0.0, 0.0, 0.0, 0.0, 0.0, 0.0, 0.0, 0.0, 0.0, 0.0, 0.0, 0.0, 0.0, 0.0, 0.0, 0.0, 0.0, 0.0, 0.0, 0.0, 0.0, 0.0, 0.0, 0.0, 0.0, 0.0, 0.0, 0.0, 0.0, 0.0, 0.0, 0.0, 0.0, 0.0, 0.0, 0.0, 0.0, 0.0, 0.0, 0.0, 0.0, 0.0, 0.0, 0.0, 0.0, 0.0, 0.0, 0.0, 0.0, 0.0, 0.0, 0.0, 0.0, 0.0, 0.0, 0.0, 0.0, 0.0, 0.0, 0.0, 0.0, 0.0, 0.0, 0.0, 0.0, 0.0, 0.0, 0.0, 0.0, 0.0, 0.0, 0.0, 0.0, 0.0, 0.0, 0.0, 0.0, 0.0, 0.0, 0.0, 0.0, 0.0, 0.0, 0.0, 0.0, 0.0, 0.0, 0.0, 0.0, 0.0, 0.0, 0.0, 0.0, 0.0, 0.0, 0.0, 0.0, 0.0, 0.0, 0.0, 0.0, 0.0, 0.0, 0.0, 0.0, 0.0, 0.0, 0.0, 0.0, 0.0, 0.0, 0.0, 0.0, 0.0, 0.0, 0.0, 0.0, 0.0, 0.0, 0.0, 0.0, 0.0, 0.0, 0.0, 0.0, 0.0, 0.0, 0.0, 0.0, 0.0, 0.0, 0.0, 0.0, 0.0, 0.0, 0.0, 0.0, 0.0, 0.0, 0.0, 0.0, 0.0, 0.0, 0.0, 0.0, 0.0, 0.0, 0.0, 0.0, 0.0, 0.0, 0.0, 0.0, 0.0, 0.0, 0.0, 0.0, 0.0, 0.0, 0.0, 0.0, 0.0, 0.0, 0.0, 0.0, 0.0, 0.0, 0.0, 0.0, 0.0, 0.0, 0.0, 0.0, 0.0, 0.0, 0.0, 0.0, 0.0, 0.0, 0.0, 0.0, 0.0, 0.0, 0.0, 0.0, 0.0, 0.0, 0.0, 0.0, 0.0, 0.0, 0.0, 0.0, 0.0, 0.0, 0.0, 0.0, 0.0, 0.0, 0.0, 0.0, 0.0, 0.0, 0.0, 0.0, 0.0, 0.0, 0.0, 0.0, 0.0, 0.0, 0.0, 0.0, 0.0, 0.0, 0.0, 0.0, 0.0, 0.0, 0.0, 0.0, 0.0, 0.0, 0.0, 0.0, 0.0, 0.0, 0.0, 0.0, 0.0, 0.0, 0.0, 0.0, 0.0, 0.0, 0.0, 0.0, 0.0, 0.0, 0.0, 0.0, 0.0, 0.0, 0.0, 0.0, 0.0, 0.0, 0.0, 0.0, 0.0, 0.0, 0.0, 0.0, 0.0, 0.0, 0.0, 0.0, 0.0, 0.0, 0.0, 0.0, 0.0, 0.0, 0.0, 0.0, 0.0, 0.0, 0.0, 0.0, 0.0, 0.0, 0.0, 0.0, 0.0, 0.0, 0.0, 0.0, 0.0, 0.0, 0.0, 0.0, 0.0, 0.0, 0.0, 0.0, 0.0, 0.0, 0.0, 0.0, 0.0, 0.0, 0.0, 0.0, 0.0, 0.0, 0.0, 0.0, 0.0, 0.0, 0.0, 0.0, 0.0, 0.0, 0.0, 0.0, 0.0, 0.0, 0.0, 0.0, 0.0, 0.0, 0.0, 0.0, 0.0, 0.0, 0.0, 0.0, 0.0, 0.0, 0.0, 0.0, 0.0, 0.0, 0.0, 0.0, 0.0, 0.0, 0.0, 0.0, 0.0, 0.0, 0.0, 0.0, 0.0, 0.0, 0.0, 0.0, 0.0, 0.0, 0.0, 0.0, 0.0, 0.0, 0.0, 0.0, 0.0, 0.0, 0.0, 0.0, 0.0, 0.0, 0.0, 0.0, 0.0, 0.0, 0.0, 0.0, 0.0, 0.0, 0.0, 0.0, 0.0, 0.0, 0.0, 0.0, 0.0, 0.0, 0.0, 0.0, 0.0, 0.0, 0.0, 0.0, 0.0, 0.0, 0.0, 0.0, 0.0, 0.0, 0.0, 0.0, 0.0, 0.0, 0.0, 0.0, 0.0, 0.0, 0.0, 0.0, 0.0, 0.0, 0.0, 0.0, 0.0, 0.0, 0.0, 0.0, 0.0, 0.0, 0.0, 0.0, 0.0, 0.0, 0.0, 0.0, 0.0, 0.0, 0.0, 0.0, 0.0, 0.0, 0.0, 0.0, 0.0, 0.0, 0.0, 0.0, 0.0, 0.0, 0.0, 0.0, 0.0, 0.0, 0.0, 0.0, 0.0, 0.0, 0.0, 0.0, 0.0, 0.0, 0.0, 0.0, 0.0, 0.0, 0.0, 0.0, 0.0, 0.0, 0.0, 0.0, 0.0, 0.0, 0.0, 0.0, 0.0, 0.0, 0.0, 0.0, 0.0, 0.0, 0.0, 0.0, 0.0, 0.0, 0.0, 0.0, 0.0, 0.0, 0.0, 0.0, 0.0, 0.0, 0.0, 0.0, 0.0, 0.0, 0.0, 0.0, 0.0, 0.0, 0.0, 0.0, 0.0, 0.0, 0.0, 0.0, 0.0, 0.0, 0.0, 0.0, 0.0, 0.0, 0.0, 0.0, 0.0, 0.0, 0.0, 0.0, 0.0, 0.0, 0.0, 0.0, 0.0, 0.0, 0.0, 0.0, 0.0, 0.0, 0.0, 0.0, 0.0, 0.0, 0.0, 0.0, 0.0, 0.0, 0.0, 0.0, 0.0, 0.0, 0.0, 0.0, 0.0, 0.0, 0.0, 0.0, 0.0, 0.0, 0.0, 0.0, 0.0, 0.0, 0.0, 0.0, 0.0, 0.0, 0.0, 0.0, 0.0, 0.0, 0.0, 0.0, 0.0, 0.0, 0.0, 0.0, 0.0, 0.0, 0.0, 0.0, 0.0, 0.0, 0.0, 0.0, 0.0, 0.0, 0.0, 0.0, 0.0, 0.0, 0.0, 0.0, 0.0, 0.0, 0.0, 0.0, 0.0, 0.0, 0.0, 0.0, 0.0, 0.0, 0.0, 0.0, 0.0, 0.0, 0.0, 0.0, 0.0, 0.0, 0.0, 0.0, 0.0, 0.0, 0.0, 0.0, 0.0, 0.0, 0.0, 0.0, 0.0, 0.0, 0.0, 0.0, 0.0, 0.0, 0.0, 0.0, 0.0, 0.0, 0.0, 0.0, 0.0, 0.0, 0.0, 0.0, 0.0, 0.0, 0.0, 0.0, 0.0, 0.0, 0.0, 0.0, 0.0, 0.0, 0.0, 0.0, 0.0, 0.0, 0.0, 0.0, 0.0, 0.0, 0.0, 0.0, 0.0, 0.0, 0.0, 0.0, 0.0, 0.0, 0.0, 0.0, 0.0, 0.0, 0.0, 0.0, 0.0, 0.0, 0.0, 0.0, 0.0, 0.0, 0.0, 0.0, 0.0, 0.0, 0.0, 0.0, 0.0, 0.0, 0.0, 0.0, 0.0, 0.0, 0.0, 0.0, 0.0, 0.0, 0.0, 0.0, 0.0, 0.0, 0.0, 0.0, 0.0, 0.0, 0.0, 0.0, 0.0, 0.0, 0.0, 0.0, 0.0, 0.0, 0.0, 0.0, 0.0, 0.0, 0.0, 0.0, 0.0, 0.0, 0.0, 0.0, 0.0, 0.0, 0.0, 0.0, 0.0, 0.0, 0.0, 0.0, 0.0, 0.0, 0.0, 0.0, 0.0, 0.0, 0.0, 0.0, 0.0, 0.0, 0.0, 0.0, 0.0, 0.0, 0.0, 0.0, 0.0, 0.0, 0.0, 0.0, 0.0, 0.0, 0.0, 0.0, 0.0, 0.0, 0.0, 0.0, 0.0, 0.0, 0.0, 0.0, 0.0, 0.0, 0.0, 0.0, 0.0, 0.0, 0.0, 0.0, 0.0, 0.0, 0.0, 0.0, 0.0, 0.0, 0.0, 0.0, 0.0, 0.0, 0.0, 0.0, 0.0, 0.0, 0.0, 0.0, 0.0, 0.0, 0.0, 0.0, 0.0, 0.0, 0.0, 0.0, 0.0, 0.0, 0.0, 0.0, 0.0, 0.0, 0.0, 0.0, 0.0, 0.0, 0.0, 0.0, 0.0, 0.0, 0.0, 0.0, 0.0, 0.0, 0.0, 0.0, 0.0, 0.0, 0.0, 0.0, 0.0, 0.0, 0.0, 0.0, 0.0, 0.0, 0.0, 0.0, 0.0, 0.0, 0.0, 0.0, 0.0, 0.0, 0.0, 0.0, 0.0, 0.0, 0.0, 0.0, 0.0, 0.0, 0.0, 0.0, 0.0, 0.0, 0.0, 0.0, 0.0, 0.0, 0.0, 0.0, 0.0, 0.0, 0.0, 0.0, 0.0, 0.0, 0.0, 0.0, 0.0, 0.0, 0.0, 0.0, 0.0, 0.0, 0.0, 0.0, 0.0, 0.0, 0.0, 0.0, 0.0, 0.0, 0.0, 0.0, 0.0, 0.0, 0.0, 0.0, 0.0, 0.0, 0.0, 0.0, 0.0, 0.0, 0.0, 0.0, 0.0, 0.0, 0.0, 0.0, 0.0, 0.0, 0.0, 0.0, 0.0, 0.0, 0.0, 0.0, 0.0, 0.0, 0.0, 0.0, 0.0, 0.0, 0.0, 0.0, 0.0, 0.0, 0.0, 0.0, 0.0, 0.0, 0.0, 0.0, 0.0, 0.0, 0.0, 0.0, 0.0, 0.0, 0.0, 0.0, 0.0, 0.0, 0.0, 0.0, 0.0, 0.0, 0.0, 0.0, 0.0, 0.0, 0.0, 0.0, 0.0, 0.0, 0.0, 0.0, 0.0, 0.0, 0.0, 0.0, 0.0, 0.0, 0.0, 0.0, 0.0, 0.0, 0.0, 0.0, 0.0, 0.0, 0.0, 0.0, 0.0, 0.0, 0.0, 0.0, 0.0, 0.0, 0.0, 0.0, 0.0, 0.0, 0.0, 0.0, 0.0, 0.0, 0.0, 0.0, 0.0, 0.0, 0.0, 0.0, 0.0, 0.0, 0.0, 0.0, 0.0, 0.0, 0.0, 0.0, 0.0, 0.0, 0.0, 0.0, 0.0, 0.0, 0.0, 0.0, 0.0, 0.0, 0.0, 0.0, 0.0, 0.0, 0.0, 0.0, 0.0, 0.0, 0.0, 0.0, 0.0, 0.0, 0.0, 0.0, 0.0, 0.0, 0.0, 0.0, 0.0, 0.0, 0.0, 0.0, 0.0, 0.0, 0.0, 0.0, 0.0, 0.0, 0.0, 0.0, 0.0, 0.0, 0.0, 0.0, 0.0, 0.0, 0.0, 0.0, 0.0, 0.0, 0.0, 0.0, 0.0, 0.0, 0.0, 0.0, 0.0, 0.0, 0.0, 0.0, 0.0, 0.0, 0.0, 0.0, 0.0, 0.0, 0.0, 0.0, 0.0, 0.0, 0.0, 0.0, 0.0, 0.0, 0.0, 0.0, 0.0, 0.0, 0.0, 0.0, 0.0, 0.0, 0.0, 0.0, 0.0, 0.0, 0.0, 0.0, 0.0, 0.0, 0.0, 0.0, 0.0, 0.0, 0.0, 0.0, 0.0, 0.0, 0.0, 0.0, 0.0, 0.0, 0.0, 0.0, 0.0, 0.0, 0.0, 0.0, 0.0, 0.0, 0.0, 0.0, 0.0, 0.0, 0.0, 0.0, 0.0, 0.0, 0.0, 0.0, 0.0, 0.0, 0.0, 0.0, 0.0, 0.0, 0.0, 0.0, 0.0, 0.0, 0.0, 0.0, 0.0, 0.0, 0.0, 0.0, 0.0, 0.0, 0.0, 0.0, 0.0, 0.0, 0.0, 0.0, 0.0, 0.0, 0.0, 0.0, 0.0, 0.0, 0.0, 0.0, 0.0, 0.0, 0.0, 0.0, 0.0, 0.0, 0.0, 0.0, 0.0, 0.0, 0.0, 0.0, 0.0, 0.0, 0.0, 0.0, 0.0, 0.0, 0.0, 0.0, 0.0, 0.0, 0.0, 0.0, 0.0, 0.0, 0.0, 0.0, 0.0, 0.0, 0.0, 0.0, 0.0, 0.0, 0.0, 0.0, 0.0, 0.0, 0.0, 0.0, 0.0, 0.0, 0.0, 0.0, 0.0, 0.0, 0.0, 0.0, 0.0, 0.0, 0.0, 0.0, 0.0, 0.0, 0.0, 0.0, 0.0, 0.0, 0.0, 0.0, 0.0, 0.0, 0.0, 0.0, 0.0, 0.0, 0.0, 0.0, 0.0, 0.0, 0.0, 0.0, 0.0, 0.0, 0.0, 0.0, 0.0, 0.0, 0.0, 0.0, 0.0, 0.0, 0.0, 0.0, 0.0, 0.0, 0.0, 0.0, 0.0, 0.0, 0.0, 0.0, 0.0, 0.0, 0.0, 0.0, 0.0, 0.0, 0.0, 0.0, 0.0, 0.0, 0.0, 0.0, 0.0, 0.0, 0.0, 0.0, 0.0, 0.0, 0.0, 0.0, 0.0, 0.0, 0.0, 0.0, 0.0, 0.0, 0.0, 0.0, 0.0, 0.0, 0.0, 0.0, 0.0, 0.0, 0.0, 0.0, 0.0, 0.0, 0.0, 0.0, 0.0, 0.0, 0.0, 0.0, 0.0, 0.0, 0.0, 0.0, 0.0, 0.0, 0.0, 0.0, 0.0, 0.0, 0.0, 0.0, 0.0, 0.0, 0.0, 0.0, 0.0, 0.0, 0.0, 0.0, 0.0, 0.0, 0.0, 0.0, 0.0, 0.0, 0.0, 0.0, 0.0, 0.0, 0.0, 0.0, 0.0, 0.0, 0.0, 0.0, 0.0, 0.0, 0.0, 0.0, 0.0, 0.0, 0.0, 0.0, 0.0, 0.0, 0.0, 0.0, 0.0, 0.0, 0.0, 0.0, 0.0, 0.0, 0.0, 0.0, 0.0, 0.0, 0.0, 0.0, 0.0, 0.0, 0.0, 0.0, 0.0, 0.0, 0.0, 0.0, 0.0, 0.0, 0.0, 0.0, 0.0, 0.0, 0.0, 0.0, 0.0, 0.0, 0.0, 0.0, 0.0, 0.0, 0.0, 0.0, 0.0, 0.0, 0.0, 0.0, 0.0, 0.0, 0.0, 0.0, 0.0, 0.0, 0.0, 0.0, 0.0, 0.0, 0.0, 0.0, 0.0, 0.0, 0.0, 0.0, 0.0, 0.0, 0.0, 0.0, 0.0, 0.0, 0.0, 0.0, 0.0, 0.0, 0.0, 0.0, 0.0, 0.0, 0.0, 0.0, 0.0, 0.0, 0.0, 0.0, 0.0, 0.0, 0.0, 0.0, 0.0, 0.0, 0.0, 0.0, 0.0, 0.0, 0.0, 0.0, 0.0, 0.0, 0.0, 0.0, 0.0, 0.0, 0.0, 0.0, 0.0, 0.0, 0.0, 0.0, 0.0, 0.0, 0.0, 0.0, 0.0, 0.0, 0.0, 0.0, 0.0, 0.0, 0.0, 0.0, 0.0, 0.0, 0.0, 0.0, 0.0, 0.0, 0.0, 0.0, 0.0, 0.0, 0.0, 0.0, 0.0, 0.0, 0.0, 0.0, 0.0, 0.0, 0.0, 0.0, 0.0, 0.0, 0.0, 0.0, 0.0, 0.0, 0.0, 0.0, 0.0, 0.0, 0.0, 0.0, 0.0, 0.0, 0.0, 0.0, 0.0, 0.0, 0.0, 0.0, 0.0, 0.0, 0.0, 0.0, 0.0, 0.0, 0.0, 0.0, 0.0, 0.0, 0.0, 0.0, 0.0, 0.0, 0.0, 0.0, 0.0, 0.0, 0.0, 0.0, 0.0, 0.0, 0.0, 0.0, 0.0, 0.0, 0.0, 0.0, 0.0, 0.0, 0.0, 0.0, 0.0, 0.0, 0.0, 0.0, 0.0, 0.0, 0.0, 0.0, 0.0, 0.0, 0.0, 0.0, 0.0, 0.0, 0.0, 0.0, 0.0, 0.0, 0.0, 0.0, 0.0, 0.0, 0.0, 0.0, 0.0, 0.0, 0.0, 0.0, 0.0, 0.0, 0.0, 0.0, 0.0, 0.0, 0.0, 0.0, 0.0, 0.0, 0.0, 0.0, 0.0, 0.0, 0.0, 0.0, 0.0, 0.0, 0.0, 0.0, 0.0, 0.0, 0.0, 0.0, 0.0, 0.0, 0.0, 0.0, 0.0, 0.0, 0.0, 0.0, 0.0, 0.0, 0.0, 0.0, 0.0, 0.0, 0.0, 0.0, 0.0, 0.0, 0.0, 0.0, 0.0, 0.0, 0.0, 0.0, 0.0, 0.0, 0.0, 0.0, 0.0, 0.0, 0.0, 0.0, 0.0, 0.0, 0.0, 0.0, 0.0, 0.0, 0.0, 0.0, 0.0, 0.0, 0.0, 0.0, 0.0, 0.0, 0.0, 0.0, 0.0, 0.0, 0.0, 0.0, 0.0, 0.0, 0.0, 0.0, 0.0, 0.0, 0.0, 0.0, 0.0, 0.0, 0.0, 0.0, 0.0, 0.0, 0.0, 0.0, 0.0, 0.0, 0.0, 0.0, 0.0, 0.0, 0.0, 0.0, 0.0, 0.0, 0.0, 0.0, 0.0, 0.0, 0.0, 0.0, 0.0, 0.0, 0.0, 0.0, 0.0, 0.0, 0.0, 0.0, 0.0, 0.0, 0.0, 0.0, 0.0, 0.0, 0.0, 0.0, 0.0, 0.0, 0.0, 0.0, 0.0, 0.0, 0.0, 0.0, 0.0, 0.0, 0.0, 0.0, 0.0, 0.0, 0.0, 0.0, 0.0, 0.0, 0.0, 0.0, 0.0, 0.0, 0.0, 0.0, 0.0, 0.0, 0.0, 0.0, 0.0, 0.0, 0.0, 0.0, 0.0, 0.0, 0.0, 0.0, 0.0, 0.0, 0.0, 0.0, 0.0, 0.0, 0.0, 0.0, 0.0, 0.0, 0.0, 0.0, 0.0, 0.0, 0.0, 0.0, 0.0, 0.0, 0.0, 0.0, 0.0, 0.0, 0.0, 0.0, 0.0, 0.0, 0.0, 0.0, 0.0, 0.0, 0.0, 0.0, 0.0, 0.0, 0.0, 0.0, 0.0, 0.0, 0.0, 0.0, 0.0, 0.0, 0.0, 0.0, 0.0, 0.0, 0.0, 0.0, 0.0, 0.0, 0.0, 0.0, 0.0, 0.0, 0.0, 0.0, 0.0, 0.0, 0.0, 0.0, 0.0, 0.0, 0.0, 0.0, 0.0, 0.0, 0.0, 0.0, 0.0, 0.0, 0.0, 0.0, 0.0, 0.0, 0.0, 0.0, 0.0, 0.0, 0.0, 0.0, 0.0, 0.0, 0.0, 0.0, 0.0, 0.0, 0.0, 0.0, 0.0, 0.0, 0.0, 0.0, 0.0, 0.0, 0.0, 0.0, 0.0, 0.0, 0.0, 0.0, 0.0, 0.0, 0.0, 0.0, 0.0, 0.0, 0.0, 0.0, 0.0, 0.0, 0.0, 0.0, 0.0, 0.0, 0.0, 0.0, 0.0, 0.0, 0.0, 0.0, 0.0, 0.0, 0.0, 0.0, 0.0, 0.0, 0.0, 0.0, 0.0, 0.0, 0.0, 0.0, 0.0, 0.0, 0.0, 0.0, 0.0, 0.0, 0.0, 0.0, 0.0, 0.0, 0.0, 0.0, 0.0, 0.0, 0.0, 0.0, 0.0, 0.0, 0.0, 0.0, 0.0, 0.0, 0.0, 0.0, 0.0, 0.0, 0.0, 0.0, 0.0, 0.0, 0.0, 0.0, 0.0, 0.0, 0.0, 0.0, 0.0, 0.0, 0.0, 0.0, 0.0, 0.0, 0.0, 0.0, 0.0, 0.0, 0.0, 0.0, 0.0, 0.0, 0.0, 0.0, 0.0, 0.0, 0.0, 0.0, 0.0, 0.0, 0.0, 0.0, 0.0, 0.0, 0.0, 0.0, 0.0, 0.0, 0.0, 0.0, 0.0, 0.0, 0.0, 0.0, 0.0, 0.0, 0.0, 0.0, 0.0, 0.0, 0.0, 0.0, 0.0, 0.0, 0.0, 0.0, 0.0, 0.0, 0.0, 0.0, 0.0, 0.0, 0.0, 0.0, 0.0, 0.0, 0.0, 0.0, 0.0, 0.0, 0.0, 0.0, 0.0, 0.0, 0.0, 0.0, 0.0, 0.0, 0.0, 0.0, 0.0, 0.0, 0.0, 0.0, 0.0, 0.0, 0.0, 0.0, 0.0, 0.0, 0.0, 0.0, 0.0, 0.0, 0.0, 0.0, 0.0, 0.0, 0.0, 0.0, 0.0, 0.0, 0.0, 0.0, 0.0, 0.0, 0.0, 0.0, 0.0, 0.0, 0.0, 0.0, 0.0, 0.0, 0.0, 0.0, 0.0, 0.0, 0.0, 0.0, 0.0, 0.0, 0.0, 0.0, 0.0, 0.0, 0.0, 0.0, 0.0, 0.0, 0.0, 0.0, 0.0, 0.0, 0.0, 0.0, 0.0, 0.0, 0.0, 0.0, 0.0, 0.0, 0.0, 0.0, 0.0, 0.0, 0.0, 0.0, 0.0, 0.0, 0.0, 0.0, 0.0, 0.0, 0.0, 0.0, 0.0, 0.0, 0.0, 0.0, 0.0, 0.0, 0.0, 0.0, 0.0, 0.0, 0.0, 0.0, 0.0, 0.0, 0.0, 0.0, 0.0, 0.0, 0.0, 0.0, 0.0, 0.0, 0.0, 0.0, 0.0, 0.0, 0.0, 0.0, 0.0, 0.0, 0.0, 0.0, 0.0, 0.0, 0.0, 0.0, 0.0, 0.0, 0.0, 0.0, 0.0, 0.0, 0.0, 0.0, 0.0, 0.0, 0.0, 0.0, 0.0, 0.0, 0.0, 0.0, 0.0, 0.0, 0.0, 0.0, 0.0, 0.0, 0.0, 0.0, 0.0, 0.0, 0.0, 0.0, 0.0, 0.0, 0.0, 0.0, 0.0, 0.0, 0.0, 0.0, 0.0, 0.0, 0.0, 0.0, 0.0, 0.0, 0.0, 0.0, 0.0, 0.0, 0.0, 0.0, 0.0, 0.0, 0.0, 0.0, 0.0, 0.0, 0.0, 0.0, 0.0, 0.0, 0.0, 0.0, 0.0, 0.0, 0.0, 0.0, 0.0, 0.0, 0.0, 0.0, 0.0, 0.0, 0.0, 0.0, 0.0, 0.0, 0.0, 0.0, 0.0, 0.0, 0.0, 0.0, 0.0, 0.0, 0.0, 0.0, 0.0, 0.0, 0.0, 0.0, 0.0, 0.0, 0.0, 0.0, 0.0, 0.0, 0.0, 0.0, 0.0, 0.0, 0.0, 0.0, 0.0, 0.0, 0.0, 0.0, 0.0, 0.0, 0.0, 0.0, 0.0, 0.0, 0.0, 0.0, 0.0, 0.0, 0.0, 0.0, 0.0, 0.0, 0.0, 0.0, 0.0, 0.0, 0.0, 0.0, 0.0, 0.0, 0.0, 0.0, 0.0, 0.0, 0.0, 0.0, 0.0, 0.0, 0.0, 0.0, 0.0, 0.0, 0.0, 0.0, 0.0, 0.0, 0.0, 0.0, 0.0, 0.0, 0.0, 0.0, 0.0, 0.0, 0.0, 0.0, 0.0, 0.0, 0.0, 0.0, 0.0, 0.0, 0.0, 0.0, 0.0, 0.0, 0.0, 0.0, 0.0, 0.0, 0.0, 0.0, 0.0, 0.0, 0.0, 0.0, 0.0, 0.0, 0.0, 0.0, 0.0, 0.0, 0.0, 0.0, 0.0, 0.0, 0.0, 0.0, 0.0, 0.0, 0.0, 0.0, 0.0, 0.0, 0.0, 0.0, 0.0, 0.0, 0.0, 0.0, 0.0, 0.0, 0.0, 0.0, 0.0, 0.0, 0.0, 0.0, 0.0, 0.0, 0.0, 0.0, 0.0, 0.0, 0.0, 0.0, 0.0, 0.0, 0.0, 0.0, 0.0, 0.0, 0.0, 0.0, 0.0, 0.0, 0.0, 0.0, 0.0, 0.0, 0.0, 0.0, 0.0, 0.0, 0.0, 0.0, 0.0, 0.0, 0.0, 0.0, 0.0, 0.0, 0.0, 0.0, 0.0, 0.0, 0.0, 0.0, 0.0, 0.0, 0.0, 0.0, 0.0, 0.0, 0.0, 0.0, 0.0, 0.0, 0.0, 0.0, 0.0, 0.0, 0.0, 0.0, 0.0, 0.0, 0.0, 0.0, 0.0, 0.0, 0.0, 0.0, 0.0, 0.0, 0.0, 0.0, 0.0, 0.0, 0.0, 0.0, 0.0, 0.0, 0.0, 0.0, 0.0, 0.0, 0.0, 0.0, 0.0, 0.0, 0.0, 0.0, 0.0, 0.0, 0.0, 0.0, 0.0, 0.0, 0.0, 0.0, 0.0, 0.0, 0.0, 0.0, 0.0, 0.0, 0.0, 0.0, 0.0, 0.0, 0.0, 0.0, 0.0, 0.0, 0.0, 0.0, 0.0, 0.0, 0.0, 0.0, 0.0, 0.0, 0.0, 0.0, 0.0, 0.0, 0.0, 0.0, 0.0, 0.0, 0.0, 0.0, 0.0, 0.0, 0.0, 0.0, 0.0, 0.0, 0.0, 0.0, 0.0, 0.0, 0.0, 0.0, 0.0, 0.0, 0.0, 0.0, 0.0, 0.0, 0.0, 0.0, 0.0, 0.0, 0.0, 0.0, 0.0, 0.0, 0.0, 0.0, 0.0, 0.0, 0.0, 0.0, 0.0, 0.0, 0.0, 0.0, 0.0, 0.0, 0.0, 0.0, 0.0, 0.0, 0.0, 0.0, 0.0, 0.0, 0.0, 0.0, 0.0, 0.0, 0.0, 0.0, 0.0, 0.0, 0.0, 0.0, 0.0, 0.0, 0.0, 0.0, 0.0, 0.0, 0.0, 0.0, 0.0, 0.0, 0.0, 0.0, 0.0, 0.0, 0.0, 0.0, 0.0, 0.0, 0.0, 0.0, 0.0, 0.0, 0.0, 0.0, 0.0, 0.0, 0.0, 0.0, 0.0, 0.0, 0.0, 0.0, 0.0, 0.0, 0.0, 0.0, 0.0, 0.0, 0.0, 0.0, 0.0, 0.0, 0.0, 0.0, 0.0, 0.0, 0.0, 0.0, 0.0, 0.0, 0.0, 0.0, 0.0, 0.0, 0.0, 0.0, 0.0, 0.0, 0.0, 0.0, 0.0, 0.0, 0.0, 0.0, 0.0, 0.0, 0.0, 0.0, 0.0, 0.0, 0.0, 0.0, 0.0, 0.0, 0.0, 0.0, 0.0, 0.0, 0.0, 0.0, 0.0, 0.0, 0.0, 0.0, 0.0, 0.0, 0.0, 0.0, 0.0, 0.0, 0.0, 0.0, 0.0, 0.0, 0.0, 0.0, 0.0, 0.0, 0.0, 0.0, 0.0, 0.0, 0.0, 0.0, 0.0, 0.0, 0.0, 0.0, 0.0, 0.0, 0.0, 0.0, 0.0, 0.0, 0.0, 0.0, 0.0, 0.0, 0.0, 0.0, 0.0, 0.0, 0.0, 0.0, 0.0, 0.0, 0.0, 0.0, 0.0, 0.0, 0.0, 0.0, 0.0, 0.0, 0.0, 0.0, 0.0, 0.0, 0.0, 0.0, 0.0, 0.0, 0.0, 0.0, 0.0, 0.0, 0.0, 0.0, 0.0, 0.0, 0.0, 0.0, 0.0, 0.0, 0.0, 0.0, 0.0, 0.0, 0.0, 0.0, 0.0, 0.0, 0.0, 0.0, 0.0, 0.0, 0.0, 0.0, 0.0, 0.0, 0.0, 0.0, 0.0, 0.0, 0.0, 0.0, 0.0, 0.0, 0.0, 0.0, 0.0, 0.0, 0.0, 0.0, 0.0, 0.0, 0.0, 0.0, 0.0, 0.0, 0.0, 0.0, 0.0, 0.0, 0.0, 0.0, 0.0, 0.0, 0.0, 0.0, 0.0, 0.0, 0.0, 0.0, 0.0, 0.0, 0.0, 0.0, 0.0, 0.0, 0.0, 0.0, 0.0, 0.0, 0.0, 0.0, 0.0, 0.0, 0.0, 0.0, 0.0, 0.0, 0.0, 0.0, 0.0, 0.0, 0.0, 0.0, 0.0, 0.0, 0.0, 0.0, 0.0, 0.0, 0.0, 0.0, 0.0, 0.0, 0.0, 0.0, 0.0, 0.0, 0.0, 0.0, 0.0, 0.0, 0.0, 0.0, 0.0, 0.0, 0.0, 0.0, 0.0, 0.0, 0.0, 0.0, 0.0, 0.0, 0.0, 0.0, 0.0, 0.0, 0.0, 0.0, 0.0, 0.0, 0.0, 0.0, 0.0, 0.0, 0.0, 0.0, 0.0, 0.0, 0.0, 0.0, 0.0, 0.0, 0.0, 0.0, 0.0, 0.0, 0.0, 0.0, 0.0, 0.0, 0.0, 0.0, 0.0, 0.0, 0.0, 0.0, 0.0, 0.0, 0.0, 0.0, 0.0, 0.0, 0.0, 0.0, 0.0, 0.0, 0.0, 0.0, 0.0, 0.0, 0.0, 0.0, 0.0, 0.0, 0.0, 0.0, 0.0, 0.0, 0.0, 0.0, 0.0, 0.0, 0.0, 0.0, 0.0, 0.0, 0.0, 0.0, 0.0, 0.0, 0.0, 0.0, 0.0, 0.0, 0.0, 0.0, 0.0, 0.0, 0.0, 0.0, 0.0, 0.0, 0.0, 0.0, 0.0, 0.0, 0.0, 0.0, 0.0, 0.0, 0.0, 0.0, 0.0, 0.0, 0.0, 0.0, 0.0, 0.0, 0.0, 0.0, 0.0, 0.0, 0.0, 0.0, 0.0, 0.0, 0.0, 0.0, 0.0, 0.0, 0.0, 0.0, 0.0, 0.0, 0.0, 0.0, 0.0, 0.0, 0.0, 0.0, 0.0, 0.0, 0.0, 0.0, 0.0, 0.0, 0.0, 0.0, 0.0, 0.0, 0.0, 0.0, 0.0, 0.0, 0.0, 0.0, 0.0, 0.0, 0.0, 0.0, 0.0, 0.0, 0.0, 0.0, 0.0, 0.0, 0.0, 0.0, 0.0, 0.0, 0.0, 0.0, 0.0, 0.0, 0.0, 0.0, 0.0, 0.0, 0.0, 0.0, 0.0, 0.0, 0.0, 0.0, 0.0, 0.0, 0.0, 0.0, 0.0, 0.0, 0.0, 0.0, 0.0, 0.0, 0.0, 0.0, 0.0, 0.0, 0.0, 0.0, 0.0, 0.0, 0.0, 0.0, 0.0, 0.0, 0.0, 0.0, 0.0, 0.0, 0.0, 0.0, 0.0, 0.0, 0.0, 0.0, 0.0, 0.0, 0.0, 0.0, 0.0, 0.0, 0.0, 0.0, 0.0, 0.0, 0.0, 0.0, 0.0, 0.0, 0.0, 0.0, 0.0, 0.0, 0.0, 0.0, 0.0, 0.0, 0.0, 0.0, 0.0, 0.0, 0.0, 0.0, 0.0, 0.0, 0.0, 0.0, 0.0, 0.0, 0.0, 0.0, 0.0, 0.0, 0.0, 0.0, 0.0, 0.0, 0.0, 0.0, 0.0, 0.0, 0.0, 0.0, 0.0, 0.0, 0.0, 0.0, 0.0, 0.0, 0.0, 0.0, 0.0, 0.0, 0.0, 0.0, 0.0, 0.0, 0.0, 0.0, 0.0, 0.0, 0.0, 0.0, 0.0, 0.0, 0.0, 0.0, 0.0, 0.0, 0.0, 0.0, 0.0, 0.0, 0.0, 0.0, 0.0, 0.0, 0.0, 0.0, 0.0, 0.0, 0.0, 0.0, 0.0, 0.0, 0.0, 0.0, 0.0, 0.0, 0.0, 0.0, 0.0, 0.0, 0.0, 0.0, 0.0, 0.0, 0.0, 0.0, 0.0, 0.0, 0.0, 0.0, 0.0, 0.0, 0.0, 0.0, 0.0, 0.0, 0.0, 0.0, 0.0, 0.0, 0.0, 0.0, 0.0, 0.0, 0.0, 0.0, 0.0, 0.0, 0.0, 0.0, 0.0, 0.0, 0.0, 0.0, 0.0, 0.0, 0.0, 0.0, 0.0, 0.0, 0.0, 0.0, 0.0, 0.0, 0.0, 0.0, 0.0, 0.0, 0.0, 0.0, 0.0, 0.0, 0.0, 0.0, 0.0, 0.0, 0.0, 0.0, 0.0, 0.0, 0.0, 0.0, 0.0, 0.0, 0.0, 0.0, 0.0, 0.0, 0.0, 0.0, 0.0, 0.0, 0.0, 0.0, 0.0, 0.0, 0.0, 0.0, 0.0, 0.0, 0.0, 0.0, 0.0, 0.0, 0.0, 0.0, 0.0, 0.0, 0.0, 0.0, 0.0, 0.0, 0.0, 0.0, 0.0, 0.0, 0.0, 0.0, 0.0, 0.0, 0.0, 0.0, 0.0, 0.0, 0.0, 0.0, 0.0, 0.0, 0.0, 0.0, 0.0, 0.0, 0.0, 0.0, 0.0, 0.0, 0.0, 0.0, 0.0, 0.0, 0.0, 0.0, 0.0, 0.0, 0.0, 0.0, 0.0, 0.0, 0.0, 0.0, 0.0, 0.0, 0.0, 0.0, 0.0, 0.0, 0.0, 0.0, 0.0, 0.0, 0.0, 0.0, 0.0, 0.0, 0.0, 0.0, 0.0, 0.0, 0.0, 0.0, 0.0, 0.0, 0.0, 0.0, 0.0, 0.0, 0.0, 0.0, 0.0, 0.0, 0.0, 0.0, 0.0, 0.0, 0.0, 0.0, 0.0, 0.0, 0.0, 0.0, 0.0, 0.0, 0.0, 0.0, 0.0, 0.0, 0.0, 0.0, 0.0, 0.0, 0.0, 0.0, 0.0, 0.0, 0.0, 0.0, 0.0, 0.0, 0.0, 0.0, 0.0, 0.0, 0.0, 0.0, 0.0, 0.0, 0.0, 0.0, 0.0, 0.0, 0.0, 0.0, 0.0, 0.0, 0.0, 0.0, 0.0, 0.0, 0.0, 0.0, 0.0, 0.0, 0.0, 0.0, 0.0, 0.0, 0.0, 0.0, 0.0, 0.0, 0.0, 0.0, 0.0, 0.0, 0.0, 0.0, 0.0, 0.0, 0.0, 0.0, 0.0, 0.0, 0.0, 0.0, 0.0, 0.0, 0.0, 0.0, 0.0, 0.0, 0.0, 0.0, 0.0, 0.0, 0.0, 0.0, 0.0, 0.0, 0.0, 0.0, 0.0, 0.0, 0.0, 0.0, 0.0, 0.0, 0.0, 0.0, 0.0, 0.0, 0.0, 0.0, 0.0, 0.0, 0.0, 0.0, 0.0, 0.0, 0.0, 0.0, 0.0, 0.0, 0.0, 0.0, 0.0, 0.0])
me_circle_001.update()

# ---- objects
ob_light = bpy.data.objects.new('Light', light_light)
ob_camera = bpy.data.objects.new('Camera', cam_camera)
ob_empty = bpy.data.objects.new('Empty', None)
ob_circle = bpy.data.objects.new('Circle', me_circle_001)

# ---- transforms, parenting, visibility, modifiers, constraints
ob_light.location = (4.076, 1.005, 5.904)
ob_light.rotation_euler = (0.6503, 0.05522, 1.866)
ob_light.lock_rotations_4d = False
ob_light.empty_display_type = 'ARROWS'
ob_light.color = (0.0, 0.0, 0.0, 0.0)
ob_light.lineart.crease_threshold = 0.0
ob_camera.location = (7.359, -6.926, 4.958)
ob_camera.rotation_euler = (1.109, 0.0, 0.8149)
ob_camera.lock_rotations_4d = False
ob_camera.empty_display_type = 'ARROWS'
ob_camera.color = (0.0, 0.0, 0.0, 0.0)
ob_camera.display_type = 'WIRE'
ob_camera.lineart.crease_threshold = 0.0
ob_empty.location = (-1.01, 0.0, 1.92)
ob_empty.rotation_euler = (1.571, 0.0, 0.0)
ob_empty.empty_display_type = 'IMAGE'
ob_empty.empty_display_size = 5.0
ob_empty.use_empty_image_alpha = True
ob_empty.color = (1.0, 1.0, 1.0, 0.513)
ob_circle.location = (0.0, 0.0, 0.0)

# ---- collection membership
col_collection.objects.link(ob_light)
col_collection.objects.link(ob_camera)
col_collection.objects.link(ob_empty)
col_collection.objects.link(ob_circle)

# ---- scene / render settings (as saved in the file)
scene.camera = ob_camera
scene.frame_start = 1; scene.frame_end = 250; scene.frame_set(1)
scene.render.engine = 'BLENDER_EEVEE_NEXT'
scene.cycles.sampling_pattern = 'TABULATED_SOBOL'
bpy.context.view_layer.update()
